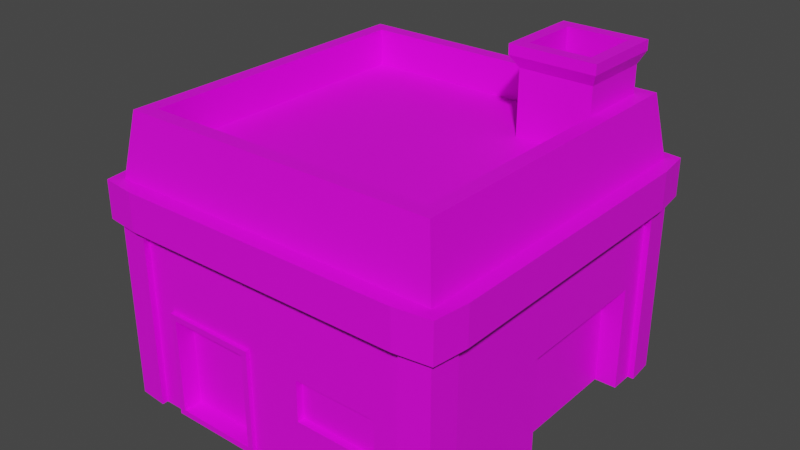 # Source: Building05.blend  (saved by Blender 3.6.11; exported with 4.5.12 LTS)
import bpy
from mathutils import Matrix  # noqa: F401  (used for matrix-valued properties, if any)

bpy.ops.wm.read_factory_settings(use_empty=True)
scene = bpy.context.scene
scene.name = 'Scene'

# ---- collections
col_collection = bpy.data.collections.new('Collection'); scene.collection.children.link(col_collection)

# ---- images (referenced by path relative to the original .blend; pixels are not part of the script)
import os
ASSET_DIR = os.environ.get("B2B_ASSET_DIR", "")  # directory of the original .blend (textures are referenced by path, not embedded)
HERE = os.path.dirname(os.path.abspath(__file__))  # packed textures are extracted next to this script under _unpacked/

def load_image(name, relpath, width, height, colorspace="sRGB"):
    """Load a texture the original file referenced (path relative to the .blend, or extracted next to this script)."""
    p = next((c for c in (os.path.join(HERE, relpath), os.path.join(ASSET_DIR, relpath)) if relpath and os.path.exists(c)), "")
    if p:
        img = bpy.data.images.load(p, check_existing=True)
        img.name = name
    else:  # same state as the original file: an image datablock whose file is absent (Cycles renders it pink)
        img = bpy.data.images.new(name, width, height)
        img.source = "FILE"
        img.filepath = "//" + (relpath or name)
    img.colorspace_settings.name = colorspace
    return img
img_new_color_atlas_psd = load_image('new_color_atlas.psd', 'new_color_atlas.psd', 1024, 1024, 'sRGB')

# ---- materials (node trees are filled in below, after node groups)
mat_material_002 = bpy.data.materials.new('Material.002')
mat_material_002.use_transparent_shadow = False
mat_material_003 = bpy.data.materials.new('Material.003')
mat_material_003.use_transparent_shadow = False

# ---- material node trees
mat_material_002.use_nodes = True; mat_material_002.node_tree.nodes.clear()
_N = mat_material_002.node_tree.nodes; _L = mat_material_002.node_tree.links
n0 = _N.new('ShaderNodeBsdfPrincipled'); n0.name = 'Principled BSDF'; n0.location = (10, 300)
n0.distribution = 'GGX'
n0.subsurface_method = 'RANDOM_WALK_SKIN'
n0.inputs[3].default_value = 1.45
n0.inputs[27].default_value = (0.0, 0.0, 0.0, 1.0)
n0.inputs[28].default_value = 1.0
n1 = _N.new('ShaderNodeOutputMaterial'); n1.name = 'Material Output'; n1.location = (300, 300)
n2 = _N.new('ShaderNodeTexImage'); n2.name = 'Image Texture'; n2.location = (-430, 250)
n2.image = img_new_color_atlas_psd
_L.new(n0.outputs[0], n1.inputs[0])
_L.new(n2.outputs[0], n0.inputs[0])
n1.is_active_output = True
mat_material_003.use_nodes = True; mat_material_003.node_tree.nodes.clear()
_N = mat_material_003.node_tree.nodes; _L = mat_material_003.node_tree.links
n0 = _N.new('ShaderNodeBsdfPrincipled'); n0.name = 'Principled BSDF'; n0.location = (10, 300)
n0.distribution = 'GGX'
n0.subsurface_method = 'RANDOM_WALK_SKIN'
n0.inputs[3].default_value = 1.45
n0.inputs[27].default_value = (0.0, 0.0, 0.0, 1.0)
n0.inputs[28].default_value = 1.0
n1 = _N.new('ShaderNodeOutputMaterial'); n1.name = 'Material Output'; n1.location = (300, 300)
n2 = _N.new('ShaderNodeTexImage'); n2.name = 'Image Texture'; n2.location = (-327, 245)
n2.image = img_new_color_atlas_psd
_L.new(n0.outputs[0], n1.inputs[0])
_L.new(n2.outputs[0], n0.inputs[0])
n1.is_active_output = True

# ---- world
world_world = bpy.data.worlds.new('World'); scene.world = world_world
world_world.use_nodes = True; world_world.node_tree.nodes.clear()
_N = world_world.node_tree.nodes; _L = world_world.node_tree.links
n0 = _N.new('ShaderNodeOutputWorld'); n0.name = 'World Output'; n0.location = (300, 300)
n1 = _N.new('ShaderNodeBackground'); n1.name = 'Background'; n1.location = (10, 300)
n1.inputs[0].default_value = (0.05088, 0.05088, 0.05088, 1.0)
_L.new(n1.outputs[0], n0.inputs[0])
n0.is_active_output = True
world_world.color = (0.05088, 0.05088, 0.05088)
world_world.use_sun_shadow = False
world_world.sun_shadow_jitter_overblur = 0.0

# ---- meshes
me_plane_003 = bpy.data.meshes.new('Plane.003')
me_plane_003.from_pydata([(-2.547, -2.547, 0.0), (2.547, -2.547, 0.0), (-2.547, 2.547, 0.0), (2.547, 2.547, 0.0), (-2.4, 2.4, 4.335), (-2.4, -2.4, 4.335), (2.4, -2.4, 4.335), (2.4, 2.4, 4.335), (-2.547, 2.547, 2.806), (2.547, -2.547, 2.806), (2.547, 2.547, 2.806), (-2.547, -2.547, 2.806), (-1.727, -2.547, 0.09194), (-1.091, -2.547, 0.09194), (-0.4557, -2.547, 0.09194), (0.3638, -2.547, 0.0), (1.091, -2.547, 0.0), (1.819, -2.547, 0.0), (1.819, 2.547, 0.0), (1.091, 2.547, 0.0), (0.3638, 2.547, 0.0), (-0.3638, 2.547, 0.0), (-1.091, 2.547, 0.0), (-1.819, 2.547, 0.0), (-1.714, -2.4, 4.335), (-1.029, -2.4, 4.335), (-0.3429, -2.4, 4.335), (0.3429, -2.4, 4.335), (1.029, -2.4, 4.335), (1.714, -2.4, 4.335), (1.714, 2.4, 4.335), (1.029, 2.4, 4.335), (0.3429, 2.4, 4.335), (-0.3429, 2.4, 4.335), (-1.029, 2.4, 4.335), (-1.714, 2.4, 4.335), (1.724, -2.547, 1.545), (1.091, -2.547, 1.545), (0.4591, -2.547, 1.545), (-0.4557, -2.547, 1.548), (-1.091, -2.547, 1.548), (-1.727, -2.547, 1.548), (-1.819, 2.547, 1.64), (-1.091, 2.547, 1.64), (-0.3638, 2.547, 1.64), (0.3638, 2.547, 1.64), (1.091, 2.547, 1.64), (1.819, 2.547, 1.64), (1.819, -2.547, 2.549), (1.091, -2.547, 2.549), (0.3638, -2.547, 2.549), (-0.3638, -2.547, 2.549), (-1.091, -2.547, 2.549), (-1.819, -2.547, 2.549), (-1.819, 2.547, 2.549), (-1.091, 2.547, 2.549), (-0.3638, 2.547, 2.549), (0.3638, 2.547, 2.549), (1.091, 2.547, 2.549), (1.819, 2.547, 2.549), (1.819, -2.547, 2.806), (1.091, -2.547, 2.806), (0.3638, -2.547, 2.806), (-0.3638, -2.547, 2.806), (-1.091, -2.547, 2.806), (-1.819, -2.547, 2.806), (-1.819, 2.547, 2.806), (-1.091, 2.547, 2.806), (-0.3638, 2.547, 2.806), (0.3638, 2.547, 2.806), (1.091, 2.547, 2.806), (1.819, 2.547, 2.806), (-2.547, 1.819, 0.0), (-2.547, 1.091, 0.0), (-2.547, 0.3638, 0.0), (-2.547, -0.3638, 0.0), (-2.547, -1.091, 0.0), (-2.547, -1.819, 0.0), (2.547, -1.819, 0.0), (2.547, -1.091, 0.0), (2.547, -0.3638, 0.0), (2.547, 1.819, 0.0), (-2.4, 1.714, 4.335), (-2.4, 1.029, 4.335), (-2.4, 0.3429, 4.335), (-2.4, -0.3429, 4.335), (-2.4, -1.029, 4.335), (-2.4, -1.714, 4.335), (2.4, -1.714, 4.335), (2.4, -1.029, 4.335), (2.4, -0.3429, 4.335), (2.4, 0.3429, 4.335), (2.4, 1.029, 4.335), (2.4, 1.714, 4.335), (-2.547, -1.819, 1.64), (-2.547, -1.091, 1.64), (-2.547, -0.3638, 1.64), (-2.547, 0.3638, 1.64), (-2.547, 1.091, 1.64), (-2.547, 1.819, 1.64), (2.547, 1.819, 1.64), (2.547, 1.091, 1.64), (2.547, 0.3638, 1.64), (2.547, -0.3638, 1.64), (2.547, -1.091, 1.64), (2.547, -1.819, 1.64), (-2.547, -1.819, 2.549), (-2.547, -1.091, 2.549), (-2.547, -0.3638, 2.549), (-2.547, 0.3638, 2.549), (-2.547, 1.091, 2.549), (-2.547, 1.819, 2.549), (2.547, 1.819, 2.549), (2.547, 1.091, 2.549), (2.547, 0.3638, 2.549), (2.547, -0.3638, 2.549), (2.547, -1.091, 2.549), (2.547, -1.819, 2.549), (-2.547, -1.819, 2.806), (-2.547, -1.091, 2.806), (-2.547, -0.3638, 2.806), (-2.547, 0.3638, 2.806), (-2.547, 1.091, 2.806), (-2.547, 1.819, 2.806), (2.547, 1.819, 2.806), (2.547, 1.091, 2.806), (2.547, 0.3638, 2.806), (2.547, -0.3638, 2.806), (2.547, -1.091, 2.806), (2.547, -1.819, 2.806), (2.081, 2.081, 5.067), (1.841, 2.081, 5.067), (1.172, 2.081, 5.067), (2.081, 1.841, 5.067), (2.081, 1.172, 5.067), (1.841, 1.172, 5.067), (1.172, 1.841, 5.067), (0.9836, 0.9836, 4.917), (1.841, 0.9836, 4.917), (2.269, 0.9836, 4.917), (0.9836, 1.841, 4.917), (2.269, 1.841, 4.917), (2.269, 2.269, 4.917), (0.9836, 2.269, 4.917), (2.183, 2.183, 4.738), (1.819, 2.183, 4.738), (1.091, 2.183, 4.738), (2.183, 1.819, 4.738), (2.183, 1.091, 4.738), (1.172, 1.172, 5.067), (1.819, 1.091, 4.738), (1.091, 1.819, 4.738), (1.091, 1.091, 4.738), (-2.183, 2.547, 0.0), (-2.057, 2.4, 4.335), (-2.183, -2.547, 1.64), (-2.183, -2.547, 2.549), (-2.183, -2.547, 2.806), (-2.183, -2.547, 0.0), (-2.057, -2.4, 4.335), (-2.183, 2.547, 1.64), (-2.183, 2.547, 2.549), (-2.183, 2.547, 2.806), (-2.183, -1.819, 4.335), (-2.183, -1.091, 4.335), (-2.183, -0.3638, 4.335), (-2.183, 0.3638, 4.335), (-2.183, 1.091, 4.335), (-2.183, 1.819, 4.335), (2.183, -2.547, 0.0), (2.057, -2.4, 4.335), (2.183, 2.547, 1.64), (2.183, 2.547, 2.549), (2.183, 2.547, 2.806), (2.183, 2.547, 0.0), (2.057, 2.4, 4.335), (2.183, -2.547, 1.64), (2.183, -2.547, 2.549), (2.183, -2.547, 2.806), (2.183, -1.819, 4.335), (2.183, -1.091, 4.335), (2.183, -0.3638, 4.335), (2.183, 0.3638, 4.335), (2.183, 1.091, 4.335), (2.183, 1.819, 4.335), (-2.547, -2.183, 0.0), (-2.4, -2.057, 4.335), (2.547, -2.183, 1.64), (2.547, -2.183, 2.549), (2.547, -2.183, 2.806), (2.547, -2.183, 0.0), (2.4, -2.057, 4.335), (-2.547, -2.183, 1.64), (-2.547, -2.183, 2.549), (-2.547, -2.183, 2.806), (-1.819, -2.183, 4.335), (-1.091, -2.183, 4.335), (-0.3638, -2.183, 4.335), (0.3638, -2.183, 4.335), (1.091, -2.183, 4.335), (1.819, -2.183, 4.335), (-2.183, -2.183, 4.335), (2.183, -2.183, 4.335), (2.547, 2.183, 0.0), (2.4, 2.057, 4.335), (-2.547, 2.183, 1.64), (-2.547, 2.183, 2.549), (-2.547, 2.183, 2.806), (-1.819, 2.183, 4.335), (-1.091, 2.183, 4.335), (-0.3638, 2.183, 4.335), (0.3638, 2.183, 4.335), (1.091, 2.183, 4.335), (1.819, 2.183, 4.335), (-2.547, 2.183, 0.0), (-2.4, 2.057, 4.335), (2.547, 2.183, 1.64), (2.547, 2.183, 2.549), (2.547, 2.183, 2.806), (-2.183, 2.183, 4.335), (2.183, 2.183, 4.335), (-1.819, -2.547, 0.0), (-0.3638, -2.547, 0.0), (-0.3638, -2.547, 1.64), (-1.091, -2.547, 1.64), (-1.819, -2.547, 1.64), (-1.091, -2.322, 0.09194), (-1.091, -2.322, 1.548), (-1.727, -2.322, 0.09194), (-0.4557, -2.322, 0.09194), (-0.4557, -2.322, 1.548), (-1.727, -2.322, 1.548), (-1.819, -2.607, 0.0), (-1.091, -2.607, 0.0), (-0.3638, -2.607, 0.0), (-0.3638, -2.607, 1.64), (-1.091, -2.607, 1.64), (-1.819, -2.607, 1.64), (-1.727, -2.607, 0.09194), (-1.091, -2.607, 0.09194), (-0.4557, -2.607, 0.09194), (-0.4557, -2.607, 1.548), (-1.091, -2.607, 1.548), (-1.727, -2.607, 1.548), (1.819, 2.547, 0.8201), (1.091, 2.547, 0.8201), (0.3638, 2.547, 0.8201), (-0.3638, 2.547, 0.8201), (-1.091, 2.547, 0.8201), (-1.819, 2.547, 0.8201), (-1.819, -2.547, 0.8201), (-0.3638, -2.547, 0.8201), (0.4591, -2.547, 0.9154), (1.091, -2.547, 0.8201), (1.724, -2.547, 0.9154), (2.547, -1.819, 0.8201), (2.547, -1.091, 0.8201), (2.547, -0.3638, 0.8201), (-2.612, -2.612, 0.0101), (-2.646, -2.169, 0.0101), (2.547, 1.819, 0.8201), (-2.547, 1.819, 0.8201), (-2.547, 1.091, 0.8201), (-2.547, 0.3638, 0.8201), (-2.547, -0.3638, 0.8201), (-2.547, -1.091, 0.8201), (-2.547, -1.819, 0.8201), (-2.183, -2.547, 0.8201), (-2.183, 2.547, 0.8201), (2.183, 2.547, 0.8201), (2.183, -2.547, 0.8201), (2.547, -2.183, 0.8201), (-2.547, -2.183, 0.8201), (-2.547, 2.183, 0.8201), (2.547, 2.183, 0.8201), (-1.727, -2.547, 0.8201), (-0.4557, -2.547, 0.8201), (-1.091, -2.322, 0.8201), (-1.727, -2.322, 0.8201), (-0.4557, -2.322, 0.8201), (-1.819, -2.607, 0.8201), (-0.3638, -2.607, 0.8201), (-1.727, -2.607, 0.8201), (-0.4557, -2.607, 0.8201), (1.819, -2.547, 1.64), (1.091, -2.547, 1.64), (0.3638, -2.547, 1.64), (0.3638, -2.547, 0.8201), (1.819, -2.547, 0.8201), (1.091, -2.547, 0.9154), (1.091, -2.243, 0.9154), (1.091, -2.243, 1.545), (1.724, -2.243, 1.545), (0.4591, -2.243, 1.545), (0.4591, -2.243, 0.9154), (1.724, -2.243, 0.9154), (2.211, -0.3638, 0.0), (2.211, 0.3638, 0.0), (2.211, 1.091, 0.0), (2.211, 1.819, 0.0), (2.211, 1.819, 1.64), (2.211, 1.091, 1.64), (2.211, 0.3638, 1.64), (2.211, -0.3638, 1.64), (2.211, -0.3638, 0.8201), (2.211, 0.3638, 0.8201), (2.211, 1.091, 0.8201), (2.211, 1.819, 0.8201), (-2.547, 2.547, 3.381), (2.547, -2.547, 3.381), (2.547, 2.547, 3.381), (-2.547, -2.547, 3.381), (-1.819, -2.547, 3.381), (-1.091, -2.547, 3.381), (-0.3638, -2.547, 3.381), (0.3638, -2.547, 3.381), (1.091, -2.547, 3.381), (1.819, -2.547, 3.381), (1.819, 2.547, 3.381), (1.091, 2.547, 3.381), (0.3638, 2.547, 3.381), (-0.3638, 2.547, 3.381), (-1.091, 2.547, 3.381), (-1.819, 2.547, 3.381), (-2.547, 1.819, 3.381), (-2.547, 1.091, 3.381), (-2.547, 0.3638, 3.381), (-2.547, -0.3638, 3.381), (-2.547, -1.091, 3.381), (-2.547, -1.819, 3.381), (2.547, -1.819, 3.381), (2.547, -1.091, 3.381), (2.547, -0.3638, 3.381), (2.547, 0.3638, 3.381), (2.547, 1.091, 3.381), (2.547, 1.819, 3.381), (-2.183, -2.547, 3.381), (-2.183, 2.547, 3.381), (2.183, 2.547, 3.381), (2.183, -2.547, 3.381), (2.547, -2.183, 3.381), (-2.547, -2.183, 3.381), (-2.547, 2.183, 3.381), (2.547, 2.183, 3.381), (-2.285, -1.819, 1.64), (-2.285, -1.091, 1.64), (-2.285, -0.3638, 1.64), (-2.285, 0.3638, 1.64), (-2.285, 1.091, 1.64), (-2.285, 1.819, 1.64), (-2.285, 1.819, 0.8201), (-2.285, 1.091, 0.8201), (-2.285, 0.3638, 0.8201), (-2.285, -0.3638, 0.8201), (-2.285, -1.091, 0.8201), (-2.285, -1.819, 0.8201), (-1.091, 2.028, 1.64), (-0.3638, 2.028, 1.64), (0.3638, 2.028, 1.64), (1.091, 2.028, 1.64), (1.091, 2.028, 0.8201), (0.3638, 2.028, 0.8201), (-0.3638, 2.028, 0.8201), (-1.091, 2.028, 0.8201), (2.71, 2.71, 3.381), (2.71, 2.71, 2.806), (-2.71, -2.71, 3.381), (-2.71, -2.71, 2.806), (-2.778, 2.183, 2.806), (-2.71, 2.71, 2.806), (2.778, -2.183, 2.806), (2.71, -2.71, 2.806), (-2.183, -2.778, 2.806), (2.183, 2.778, 2.806), (2.183, -2.778, 2.806), (1.819, -2.778, 2.806), (1.091, -2.778, 2.806), (0.3638, -2.778, 2.806), (-0.3638, -2.778, 2.806), (-1.091, -2.778, 2.806), (-1.819, -2.778, 2.806), (-2.183, 2.778, 2.806), (-1.819, 2.778, 2.806), (-1.091, 2.778, 2.806), (-0.3638, 2.778, 2.806), (0.3638, 2.778, 2.806), (1.091, 2.778, 2.806), (1.819, 2.778, 2.806), (-2.778, -2.183, 2.806), (-2.778, -1.819, 2.806), (-2.778, -1.091, 2.806), (-2.778, -0.3638, 2.806), (-2.778, 0.3638, 2.806), (-2.778, 1.091, 2.806), (-2.778, 1.819, 2.806), (2.778, 2.183, 2.806), (2.778, 1.819, 2.806), (2.778, 1.091, 2.806), (2.778, 0.3638, 2.806), (2.778, -0.3638, 2.806), (2.778, -1.091, 2.806), (2.778, -1.819, 2.806), (-2.71, 2.71, 3.381), (2.71, -2.71, 3.381), (-1.819, -2.778, 3.381), (-1.091, -2.778, 3.381), (-0.3638, -2.778, 3.381), (0.3638, -2.778, 3.381), (1.091, -2.778, 3.381), (1.819, -2.778, 3.381), (1.819, 2.778, 3.381), (1.091, 2.778, 3.381), (0.3638, 2.778, 3.381), (-0.3638, 2.778, 3.381), (-1.091, 2.778, 3.381), (-1.819, 2.778, 3.381), (-2.778, 1.819, 3.381), (-2.778, 1.091, 3.381), (-2.778, 0.3638, 3.381), (-2.778, -0.3638, 3.381), (-2.778, -1.091, 3.381), (-2.778, -1.819, 3.381), (2.778, -1.819, 3.381), (2.778, -1.091, 3.381), (2.778, -0.3638, 3.381), (2.778, 0.3638, 3.381), (2.778, 1.091, 3.381), (2.778, 1.819, 3.381), (-2.183, -2.778, 3.381), (-2.183, 2.778, 3.381), (2.183, 2.778, 3.381), (2.183, -2.778, 3.381), (2.778, -2.183, 3.381), (-2.778, -2.183, 3.381), (-2.778, 2.183, 3.381), (2.778, 2.183, 3.381), (2.169, -2.646, 0.0101), (2.612, -2.612, 0.0101), (2.646, 2.169, 0.0101), (2.612, 2.612, 0.0101), (-2.169, 2.646, 0.0101), (-2.612, 2.612, 0.0101), (2.612, 2.612, 0.8249), (-2.612, -2.612, 0.8249), (-2.612, 2.612, 0.8249), (-2.612, 2.612, 1.64), (2.612, 2.612, 2.543), (2.612, 2.612, 1.64), (2.612, -2.612, 0.8249), (2.612, -2.612, 1.64), (-2.612, -2.612, 2.543), (-2.612, -2.612, 1.64), (-2.646, 2.169, 1.64), (2.646, -2.169, 1.64), (-2.169, -2.646, 1.64), (2.169, 2.646, 1.64), (-2.612, 2.612, 2.543), (2.612, -2.612, 2.543), (2.612, 2.612, 2.798), (-2.612, -2.612, 2.798), (-2.646, 2.169, 2.543), (2.646, -2.169, 2.543), (-2.169, -2.646, 2.543), (2.169, 2.646, 2.543), (-2.612, 2.612, 2.798), (2.612, -2.612, 2.798), (-2.646, 2.169, 2.798), (2.646, -2.169, 2.798), (-2.169, -2.646, 2.798), (2.169, 2.646, 2.798), (-2.169, -2.646, 0.0101), (-2.169, 2.646, 1.64), (-2.169, 2.646, 2.543), (-2.169, 2.646, 2.798), (-2.169, -2.646, 0.8249), (-2.169, 2.646, 0.8249), (2.169, 2.646, 0.0101), (2.169, -2.646, 1.64), (2.169, -2.646, 2.543), (2.169, -2.646, 2.798), (2.169, 2.646, 0.8249), (2.169, -2.646, 0.8249), (2.646, -2.169, 0.0101), (-2.646, -2.169, 1.64), (-2.646, -2.169, 2.543), (-2.646, -2.169, 2.798), (2.646, -2.169, 0.8249), (-2.646, -2.169, 0.8249), (-2.646, 2.169, 0.0101), (2.646, 2.169, 1.64), (2.646, 2.169, 2.543), (2.646, 2.169, 2.798), (-2.646, 2.169, 0.8249), (2.646, 2.169, 0.8249), (-1.819, -2.183, 3.785), (-1.819, -1.819, 3.785), (-1.566, -1.296, 3.785), (-1.566, -1.074, 3.785), (-1.819, 0.3638, 3.785), (-1.819, 1.091, 3.785), (-1.819, 1.819, 3.785), (-1.091, -2.183, 3.785), (-1.091, -1.819, 3.785), (-1.344, -1.296, 3.785), (-1.344, -1.074, 3.785), (-1.091, 0.3638, 3.785), (-1.091, 1.819, 3.785), (-0.3638, -2.183, 3.785), (-0.3638, -1.819, 3.785), (-0.3638, -1.091, 3.785), (-0.3638, -0.3638, 3.785), (-0.3638, 0.3638, 3.785), (-0.3638, 1.091, 3.785), (-0.3638, 1.819, 3.785), (0.3638, -2.183, 3.785), (0.3638, -1.819, 3.785), (0.3638, -1.091, 3.785), (0.3638, -0.3638, 3.785), (0.3638, 0.3638, 3.785), (0.3638, 1.091, 3.785), (0.3638, 1.819, 3.785), (1.091, -2.183, 3.785), (1.091, -1.819, 3.785), (1.328, -1.312, 3.785), (1.328, -1.058, 3.785), (1.091, 0.3638, 3.785), (1.091, 1.091, 3.785), (1.091, 1.819, 3.785), (1.819, -2.183, 3.785), (1.819, -1.819, 3.785), (1.582, -1.312, 3.785), (1.582, -1.058, 3.785), (1.819, 0.3638, 3.785), (1.819, 1.091, 3.785), (1.841, 2.269, 4.917), (2.183, -1.819, 3.785), (2.183, -1.091, 3.785), (2.183, -0.3638, 3.785), (2.183, 0.3638, 3.785), (2.183, 1.091, 3.785), (2.183, 1.819, 3.785), (-2.183, -1.819, 3.785), (-2.183, -1.091, 3.785), (-2.183, -0.3638, 3.785), (-2.183, 0.3638, 3.785), (-2.183, 1.091, 3.785), (-2.183, 1.819, 3.785), (-2.183, -2.183, 3.785), (2.183, -2.183, 3.785), (-1.819, 2.183, 3.785), (-1.091, 2.183, 3.785), (-0.3638, 2.183, 3.785), (0.3638, 2.183, 3.785), (1.091, 2.183, 3.785), (1.819, 2.183, 3.785), (-2.183, 2.183, 3.785), (2.183, 2.183, 3.785), (1.841, 2.269, 5.067), (0.9836, 2.269, 5.067), (2.269, 2.269, 5.067), (2.269, 1.841, 5.067), (0.9836, 1.841, 5.067), (2.269, 0.9836, 5.067), (1.841, 0.9836, 5.067), (0.9836, 0.9836, 5.067), (1.841, 1.841, 3.953), (1.841, 2.081, 3.953), (2.081, 1.841, 3.953), (1.172, 1.841, 3.953), (1.841, 1.172, 3.953), (1.172, 2.081, 3.953), (2.081, 2.081, 3.953), (2.081, 1.172, 3.953), (1.172, 1.172, 3.953)], [], [(220, 204, 7, 175), (337, 308, 4, 154), (339, 309, 6, 170), (343, 310, 7, 204), (341, 311, 5, 186), (270, 169, 436, 481), (160, 268, 475, 471), (189, 9, 465, 467), (187, 188, 461, 453), (174, 269, 480, 476), (161, 160, 471, 472), (172, 173, 469, 463), (207, 8, 464, 466), (271, 187, 453, 486), (216, 274, 493, 489), (268, 153, 440, 475), (172, 59, 71, 173), (59, 58, 70, 71), (58, 57, 69, 70), (57, 56, 68, 69), (56, 55, 67, 68), (55, 54, 66, 67), (171, 47, 59, 172), (47, 46, 58, 59), (46, 45, 57, 58), (45, 44, 56, 57), (44, 43, 55, 56), (43, 42, 54, 55), (155, 225, 53, 156), (225, 224, 52, 53), (224, 223, 51, 52), (223, 286, 50, 51), (286, 285, 49, 50), (285, 284, 48, 49), (269, 244, 47, 171), (244, 245, 46, 47), (246, 45, 358, 361), (246, 247, 44, 45), (248, 43, 356, 363), (248, 249, 42, 43), (267, 250, 225, 155), (40, 41, 231, 227), (276, 39, 230, 279), (251, 287, 286, 223), (38, 252, 294, 293), (289, 254, 295, 290), (336, 312, 24, 159), (312, 313, 25, 24), (313, 314, 26, 25), (314, 315, 27, 26), (315, 316, 28, 27), (316, 317, 29, 28), (338, 318, 30, 175), (318, 319, 31, 30), (319, 320, 32, 31), (320, 321, 33, 32), (321, 322, 34, 33), (322, 323, 35, 34), (219, 208, 35, 154), (208, 209, 34, 35), (209, 210, 33, 34), (210, 211, 32, 33), (211, 212, 31, 32), (212, 213, 30, 31), (141, 142, 559, 560), (134, 133, 567, 572), (149, 135, 569, 573), (130, 131, 566, 571), (132, 136, 568, 570), (145, 146, 143, 534), (151, 152, 137, 140), (147, 144, 142, 141), (146, 151, 140, 143), (139, 141, 560, 562), (534, 143, 558, 557), (142, 534, 557, 559), (143, 140, 561, 558), (540, 556, 144, 147), (539, 540, 147, 148), (526, 533, 150, 152), (527, 526, 152, 151), (144, 145, 534, 142), (148, 147, 141, 139), (152, 150, 138, 137), (179, 180, 536, 535), (210, 209, 550, 551), (168, 167, 545, 546), (199, 200, 528, 521), (180, 181, 537, 536), (211, 210, 551, 552), (198, 199, 521, 514), (181, 182, 538, 537), (200, 202, 548, 528), (212, 211, 552, 553), (197, 198, 514, 507), (220, 213, 554, 556), (182, 183, 539, 538), (213, 212, 553, 554), (196, 197, 507, 501), (188, 117, 129, 189), (117, 116, 128, 129), (116, 115, 127, 128), (115, 114, 126, 127), (114, 113, 125, 126), (113, 112, 124, 125), (206, 111, 123, 207), (111, 110, 122, 123), (110, 109, 121, 122), (109, 108, 120, 121), (108, 107, 119, 120), (107, 106, 118, 119), (187, 105, 117, 188), (105, 104, 116, 117), (104, 103, 115, 116), (103, 102, 114, 115), (102, 101, 113, 114), (101, 100, 112, 113), (205, 99, 111, 206), (99, 98, 110, 111), (98, 97, 109, 110), (97, 96, 108, 109), (96, 95, 107, 108), (95, 94, 106, 107), (271, 255, 105, 187), (255, 256, 104, 105), (256, 257, 103, 104), (103, 257, 304, 303), (260, 100, 300, 307), (273, 261, 99, 205), (266, 94, 344, 355), (262, 263, 97, 98), (265, 266, 355, 354), (264, 265, 95, 96), (262, 98, 348, 351), (342, 324, 82, 215), (324, 325, 83, 82), (325, 326, 84, 83), (326, 327, 85, 84), (327, 328, 86, 85), (328, 329, 87, 86), (340, 330, 88, 191), (330, 331, 89, 88), (331, 332, 90, 89), (332, 333, 91, 90), (333, 334, 92, 91), (334, 335, 93, 92), (202, 191, 88, 179), (179, 88, 89, 180), (180, 89, 90, 181), (181, 90, 91, 182), (182, 91, 92, 183), (183, 92, 93, 184), (83, 167, 168, 82), (84, 166, 167, 83), (85, 165, 166, 84), (86, 164, 165, 85), (87, 163, 164, 86), (186, 201, 163, 87), (215, 219, 154, 4), (311, 336, 159, 5), (162, 161, 472, 473), (171, 172, 463, 455), (9, 178, 479, 465), (54, 161, 162, 66), (42, 160, 161, 54), (249, 268, 160, 42), (323, 337, 154, 35), (183, 184, 540, 539), (195, 196, 501, 494), (201, 195, 494, 547), (184, 220, 556, 540), (219, 168, 546, 555), (163, 201, 547, 541), (310, 338, 175, 7), (217, 216, 489, 490), (158, 267, 474, 470), (156, 157, 468, 462), (284, 176, 177, 48), (288, 270, 176, 284), (317, 339, 170, 29), (213, 220, 175, 30), (29, 170, 202, 200), (5, 159, 201, 186), (170, 6, 191, 202), (309, 340, 191, 6), (206, 207, 466, 460), (269, 171, 455, 480), (153, 2, 441, 440), (159, 24, 195, 201), (24, 25, 196, 195), (25, 26, 197, 196), (26, 27, 198, 197), (27, 28, 199, 198), (28, 29, 200, 199), (106, 193, 194, 118), (94, 192, 193, 106), (266, 272, 192, 94), (329, 341, 186, 87), (164, 163, 541, 542), (82, 168, 219, 215), (308, 342, 215, 4), (218, 217, 490, 491), (155, 156, 462, 454), (205, 206, 460, 452), (165, 164, 542, 543), (208, 219, 555, 549), (166, 165, 543, 544), (202, 179, 535, 548), (209, 208, 549, 550), (167, 166, 544, 545), (112, 217, 218, 124), (100, 216, 217, 112), (260, 274, 216, 100), (335, 343, 204, 93), (184, 93, 204, 220), (276, 14, 240, 283), (14, 13, 239, 240), (275, 41, 243, 282), (224, 225, 237, 236), (250, 221, 232, 280), (278, 277, 227, 231), (277, 279, 230, 227), (13, 14, 229, 226), (275, 12, 228, 278), (39, 40, 227, 230), (12, 13, 226, 228), (239, 238, 232, 233), (240, 239, 233, 234), (242, 241, 235, 236), (243, 242, 236, 237), (282, 243, 237, 280), (283, 240, 234, 281), (40, 39, 241, 242), (251, 223, 235, 281), (223, 224, 236, 235), (41, 40, 242, 243), (13, 12, 238, 239), (222, 251, 281, 234), (241, 283, 281, 235), (238, 282, 280, 232), (41, 275, 278, 231), (226, 229, 279, 277), (228, 226, 277, 278), (225, 250, 280, 237), (12, 275, 282, 238), (39, 276, 283, 241), (81, 203, 274, 260), (203, 3, 439, 438), (77, 185, 272, 266), (267, 155, 454, 474), (17, 169, 270, 288), (273, 205, 452, 492), (23, 153, 268, 249), (169, 1, 437, 436), (76, 77, 266, 265), (75, 76, 265, 264), (74, 75, 264, 263), (73, 74, 263, 262), (72, 73, 262, 261), (214, 72, 261, 273), (101, 102, 302, 301), (257, 80, 296, 304), (79, 80, 257, 256), (78, 79, 256, 255), (190, 78, 255, 271), (16, 17, 288, 253), (15, 16, 253, 287), (222, 15, 287, 251), (14, 276, 279, 229), (158, 221, 250, 267), (22, 23, 249, 248), (21, 22, 248, 247), (20, 21, 247, 246), (19, 20, 246, 245), (18, 19, 245, 244), (174, 18, 244, 269), (11, 194, 485, 459), (8, 162, 473, 464), (185, 0, 258, 259), (3, 174, 476, 439), (37, 36, 284, 285), (38, 37, 285, 286), (252, 38, 286, 287), (36, 254, 288, 284), (254, 289, 253, 288), (289, 252, 287, 253), (294, 290, 291, 293), (290, 295, 292, 291), (36, 37, 291, 292), (252, 289, 290, 294), (254, 36, 292, 295), (37, 38, 293, 291), (304, 305, 302, 303), (305, 306, 301, 302), (306, 307, 300, 301), (298, 299, 307, 306), (297, 298, 306, 305), (296, 297, 305, 304), (102, 103, 303, 302), (81, 260, 307, 299), (100, 101, 301, 300), (493, 442, 447, 489), (178, 60, 48, 177), (65, 157, 156, 53), (64, 65, 53, 52), (63, 64, 52, 51), (62, 63, 51, 50), (61, 62, 50, 49), (325, 324, 416, 417), (71, 70, 386, 387), (326, 325, 417, 418), (70, 69, 385, 386), (327, 326, 418, 419), (69, 68, 384, 385), (328, 327, 419, 420), (189, 129, 401, 370), (207, 123, 394, 368), (68, 67, 383, 384), (329, 328, 420, 421), (330, 340, 432, 422), (67, 66, 382, 383), (331, 330, 422, 423), (66, 162, 381, 382), (332, 331, 423, 424), (65, 64, 379, 380), (162, 8, 369, 381), (333, 332, 424, 425), (64, 63, 378, 379), (10, 173, 373, 365), (334, 333, 425, 426), (63, 62, 377, 378), (308, 337, 429, 402), (11, 157, 372, 367), (335, 334, 426, 427), (62, 61, 376, 377), (309, 339, 431, 403), (9, 189, 370, 371), (336, 311, 366, 428), (61, 60, 375, 376), (310, 343, 435, 364), (8, 207, 368, 369), (337, 323, 415, 429), (129, 128, 400, 401), (60, 178, 374, 375), (350, 351, 348, 349), (352, 353, 346, 347), (354, 355, 344, 345), (261, 262, 351, 350), (94, 95, 345, 344), (97, 263, 352, 347), (98, 99, 349, 348), (264, 96, 346, 353), (263, 264, 353, 352), (99, 261, 350, 349), (96, 97, 347, 346), (95, 265, 354, 345), (360, 361, 358, 359), (362, 363, 356, 357), (245, 246, 361, 360), (45, 46, 359, 358), (247, 248, 363, 362), (44, 247, 362, 357), (43, 44, 357, 356), (46, 245, 360, 359), (396, 395, 435, 427), (369, 368, 434, 402), (389, 388, 433, 421), (371, 370, 432, 403), (375, 374, 431, 409), (365, 373, 430, 364), (382, 381, 429, 415), (367, 372, 428, 366), (397, 396, 427, 426), (398, 397, 426, 425), (399, 398, 425, 424), (400, 399, 424, 423), (401, 400, 423, 422), (370, 401, 422, 432), (390, 389, 421, 420), (391, 390, 420, 419), (392, 391, 419, 418), (393, 392, 418, 417), (394, 393, 417, 416), (368, 394, 416, 434), (383, 382, 415, 414), (384, 383, 414, 413), (385, 384, 413, 412), (386, 385, 412, 411), (387, 386, 411, 410), (373, 387, 410, 430), (376, 375, 409, 408), (377, 376, 408, 407), (378, 377, 407, 406), (379, 378, 406, 405), (380, 379, 405, 404), (372, 380, 404, 428), (388, 367, 366, 433), (395, 365, 364, 435), (374, 371, 403, 431), (381, 369, 402, 429), (324, 342, 434, 416), (323, 322, 414, 415), (322, 321, 413, 414), (118, 194, 388, 389), (321, 320, 412, 413), (119, 118, 389, 390), (320, 319, 411, 412), (120, 119, 390, 391), (173, 71, 387, 373), (319, 318, 410, 411), (121, 120, 391, 392), (318, 338, 430, 410), (122, 121, 392, 393), (218, 10, 365, 395), (194, 11, 367, 388), (317, 316, 408, 409), (123, 122, 393, 394), (343, 335, 427, 435), (316, 315, 407, 408), (124, 218, 395, 396), (342, 308, 402, 434), (315, 314, 406, 407), (125, 124, 396, 397), (341, 329, 421, 433), (178, 9, 371, 374), (314, 313, 405, 406), (126, 125, 397, 398), (340, 309, 403, 432), (313, 312, 404, 405), (339, 317, 409, 431), (127, 126, 398, 399), (312, 336, 428, 404), (128, 127, 399, 400), (338, 310, 364, 430), (157, 65, 380, 372), (311, 341, 433, 366), (481, 448, 449, 477), (487, 443, 451, 483), (60, 61, 49, 48), (10, 218, 491, 458), (475, 444, 445, 471), (483, 451, 450, 484), (489, 447, 446, 490), (477, 449, 457, 478), (471, 445, 456, 472), (484, 450, 459, 485), (490, 446, 458, 491), (472, 456, 464, 473), (443, 474, 454, 451), (451, 454, 462, 450), (450, 462, 468, 459), (442, 480, 455, 447), (447, 455, 463, 446), (446, 463, 469, 458), (448, 486, 453, 449), (449, 453, 461, 457), (457, 461, 467, 465), (444, 492, 452, 445), (445, 452, 460, 456), (456, 460, 466, 464), (441, 488, 492, 444), (437, 482, 486, 448), (439, 476, 480, 442), (258, 470, 474, 443), (440, 441, 444, 475), (436, 437, 448, 481), (438, 439, 442, 493), (259, 258, 443, 487), (465, 479, 478, 457), (194, 193, 484, 485), (188, 189, 467, 461), (177, 176, 477, 478), (157, 11, 459, 468), (190, 271, 486, 482), (193, 192, 483, 484), (2, 214, 488, 441), (176, 270, 481, 477), (173, 10, 458, 469), (272, 185, 259, 487), (192, 272, 487, 483), (214, 273, 492, 488), (0, 158, 470, 258), (1, 190, 482, 437), (178, 177, 478, 479), (274, 203, 438, 493), (521, 528, 529, 522), (522, 529, 530, 523), (524, 531, 532, 525), (525, 532, 533, 526), (554, 553, 146, 145), (514, 521, 522, 515), (515, 522, 523, 516), (516, 523, 524, 517), (517, 524, 525, 518), (518, 525, 526, 519), (519, 526, 527, 520), (507, 514, 515, 508), (508, 515, 516, 509), (509, 516, 517, 510), (510, 517, 518, 511), (511, 518, 519, 512), (512, 519, 520, 513), (501, 507, 508, 502), (502, 508, 509, 503), (503, 509, 510, 504), (504, 510, 511, 505), (494, 501, 502, 495), (495, 502, 503, 496), (497, 504, 505, 498), (547, 494, 495, 541), (541, 495, 496, 542), (542, 496, 497, 543), (543, 497, 498, 544), (544, 498, 499, 545), (545, 499, 500, 546), (553, 527, 151, 146), (532, 538, 539, 533), (531, 537, 538, 532), (530, 536, 537, 531), (529, 535, 536, 530), (528, 548, 535, 529), (556, 554, 145, 144), (520, 527, 553, 552), (513, 520, 552, 551), (506, 513, 551, 550), (500, 506, 550, 549), (546, 500, 549, 555), (138, 139, 562, 563), (137, 138, 563, 564), (140, 137, 564, 561), (132, 131, 557, 558), (131, 130, 559, 557), (130, 133, 560, 559), (136, 132, 558, 561), (133, 134, 562, 560), (134, 135, 563, 562), (135, 149, 564, 563), (149, 136, 561, 564), (568, 565, 566, 570), (565, 567, 571, 566), (569, 572, 567, 565), (573, 569, 565, 568), (133, 130, 571, 567), (131, 132, 570, 566), (136, 149, 573, 568), (135, 134, 572, 569), (150, 533, 539, 148), (138, 150, 148, 139), (497, 496, 503, 504), (524, 523, 530, 531), (505, 511, 513, 506), (498, 505, 506, 500)])
_uv = me_plane_003.uv_layers.new(name='UVMap')
_uv.uv.foreach_set('vector', [0.473, 0.3386, 0.4743, 0.3386, 0.4743, 0.3398, 0.473, 0.3398, 0.4584, 0.3398, 0.4572, 0.3398, 0.4572, 0.3398, 0.4584, 0.3398, 0.473, 0.3228, 0.4743, 0.3228, 0.4743, 0.3228, 0.473, 0.3228, 0.4743, 0.3386, 0.4743, 0.3398, 0.4743, 0.3398, 0.4743, 0.3386, 0.4572, 0.324, 0.4572, 0.3228, 0.4572, 0.3228, 0.4572, 0.324, 0.4381, 0.3006, 0.4381, 0.3006, 0.4381, 0.3006, 0.4381, 0.3006, 0.4235, 0.3176, 0.4235, 0.3176, 0.4235, 0.3176, 0.4235, 0.3176, 0.4299, 0.5531, 0.4299, 0.5519, 0.4299, 0.5519, 0.4299, 0.5531, 0.4393, 0.3018, 0.4393, 0.3018, 0.4393, 0.3018, 0.4393, 0.3018, 0.4381, 0.3176, 0.4381, 0.3176, 0.4381, 0.3176, 0.4381, 0.3176, 0.4235, 0.3176, 0.4235, 0.3176, 0.4235, 0.3176, 0.4235, 0.3176, 0.4381, 0.3176, 0.4381, 0.3176, 0.4381, 0.3176, 0.4381, 0.3176, 0.4129, 0.5677, 0.4129, 0.5689, 0.4129, 0.5689, 0.4129, 0.5677, 0.4393, 0.3018, 0.4393, 0.3018, 0.4393, 0.3018, 0.4393, 0.3018, 0.4393, 0.3164, 0.4393, 0.3164, 0.4393, 0.3164, 0.4393, 0.3164, 0.4235, 0.3176, 0.4235, 0.3176, 0.4235, 0.3176, 0.4235, 0.3176, 0.4287, 0.5689, 0.4275, 0.5689, 0.4275, 0.5689, 0.4287, 0.5689, 0.4275, 0.5689, 0.425, 0.5689, 0.425, 0.5689, 0.4275, 0.5689, 0.425, 0.5689, 0.4226, 0.5689, 0.4226, 0.5689, 0.425, 0.5689, 0.4226, 0.5689, 0.4202, 0.5689, 0.4202, 0.5689, 0.4226, 0.5689, 0.4202, 0.5689, 0.4178, 0.5689, 0.4178, 0.5689, 0.4202, 0.5689, 0.4178, 0.5689, 0.4153, 0.5689, 0.4153, 0.5689, 0.4178, 0.5689, 0.4287, 0.5689, 0.4275, 0.5689, 0.4275, 0.5689, 0.4287, 0.5689, 0.4275, 0.5689, 0.425, 0.5689, 0.425, 0.5689, 0.4275, 0.5689, 0.425, 0.5689, 0.4226, 0.5689, 0.4226, 0.5689, 0.425, 0.5689, 0.4226, 0.5689, 0.4202, 0.5689, 0.4202, 0.5689, 0.4226, 0.5689, 0.4202, 0.5689, 0.4178, 0.5689, 0.4178, 0.5689, 0.4202, 0.5689, 0.4178, 0.5689, 0.4153, 0.5689, 0.4153, 0.5689, 0.4178, 0.5689, 0.4141, 0.5519, 0.4153, 0.5519, 0.4153, 0.5519, 0.4141, 0.5519, 0.4153, 0.5519, 0.4178, 0.5519, 0.4178, 0.5519, 0.4153, 0.5519, 0.4178, 0.5519, 0.4202, 0.5519, 0.4202, 0.5519, 0.4178, 0.5519, 0.4202, 0.5519, 0.4226, 0.5519, 0.4226, 0.5519, 0.4202, 0.5519, 0.4226, 0.5519, 0.425, 0.5519, 0.425, 0.5519, 0.4226, 0.5519, 0.425, 0.5519, 0.4275, 0.5519, 0.4275, 0.5519, 0.425, 0.5519, 0.4287, 0.5689, 0.4275, 0.5689, 0.4275, 0.5689, 0.4287, 0.5689, 0.4275, 0.5689, 0.425, 0.5689, 0.425, 0.5689, 0.4275, 0.5689, 0.4403, 0.453, 0.4403, 0.453, 0.4403, 0.453, 0.4403, 0.453, 0.4226, 0.5689, 0.4202, 0.5689, 0.4202, 0.5689, 0.4226, 0.5689, 0.4354, 0.453, 0.4354, 0.453, 0.4354, 0.453, 0.4354, 0.453, 0.4178, 0.5689, 0.4153, 0.5689, 0.4153, 0.5689, 0.4178, 0.5689, 0.4141, 0.5519, 0.4153, 0.5519, 0.4153, 0.5519, 0.4141, 0.5519, 0.4354, 0.436, 0.4333, 0.436, 0.4333, 0.436, 0.4354, 0.436, 0.4375, 0.436, 0.4375, 0.436, 0.4375, 0.436, 0.4375, 0.436, 0.4202, 0.5519, 0.4226, 0.5519, 0.4226, 0.5519, 0.4202, 0.5519, 0.4406, 0.436, 0.4406, 0.436, 0.4406, 0.436, 0.4406, 0.436, 0.4427, 0.436, 0.4448, 0.436, 0.4448, 0.436, 0.4427, 0.436, 0.4584, 0.3228, 0.4597, 0.3228, 0.4597, 0.3228, 0.4584, 0.3228, 0.4597, 0.3228, 0.4621, 0.3228, 0.4621, 0.3228, 0.4597, 0.3228, 0.4621, 0.3228, 0.4645, 0.3228, 0.4645, 0.3228, 0.4621, 0.3228, 0.4645, 0.3228, 0.467, 0.3228, 0.467, 0.3228, 0.4645, 0.3228, 0.467, 0.3228, 0.4694, 0.3228, 0.4694, 0.3228, 0.467, 0.3228, 0.4694, 0.3228, 0.4718, 0.3228, 0.4718, 0.3228, 0.4694, 0.3228, 0.473, 0.3398, 0.4718, 0.3398, 0.4718, 0.3398, 0.473, 0.3398, 0.4718, 0.3398, 0.4694, 0.3398, 0.4694, 0.3398, 0.4718, 0.3398, 0.4694, 0.3398, 0.467, 0.3398, 0.467, 0.3398, 0.4694, 0.3398, 0.467, 0.3398, 0.4645, 0.3398, 0.4645, 0.3398, 0.467, 0.3398, 0.4645, 0.3398, 0.4621, 0.3398, 0.4621, 0.3398, 0.4645, 0.3398, 0.4621, 0.3398, 0.4597, 0.3398, 0.4597, 0.3398, 0.4621, 0.3398, 0.4584, 0.3386, 0.4597, 0.3386, 0.4597, 0.3398, 0.4584, 0.3398, 0.4597, 0.3386, 0.4621, 0.3386, 0.4621, 0.3398, 0.4597, 0.3398, 0.4621, 0.3386, 0.4645, 0.3386, 0.4645, 0.3398, 0.4621, 0.3398, 0.4645, 0.3386, 0.467, 0.3386, 0.467, 0.3398, 0.4645, 0.3398, 0.467, 0.3386, 0.4694, 0.3386, 0.4694, 0.3398, 0.467, 0.3398, 0.4694, 0.3386, 0.4718, 0.3386, 0.4718, 0.3398, 0.4694, 0.3398, 0.4287, 0.3473, 0.4287, 0.3485, 0.4287, 0.3485, 0.4287, 0.3473, 0.4282, 0.3454, 0.4282, 0.3473, 0.4282, 0.3473, 0.4282, 0.3454, 0.4256, 0.3454, 0.4275, 0.3454, 0.4275, 0.3454, 0.4256, 0.3454, 0.4282, 0.348, 0.4275, 0.348, 0.4275, 0.348, 0.4282, 0.348, 0.4256, 0.348, 0.4256, 0.3473, 0.4256, 0.3473, 0.4256, 0.348, 0.4275, 0.3485, 0.425, 0.3485, 0.425, 0.3485, 0.4275, 0.3485, 0.425, 0.3473, 0.425, 0.3448, 0.425, 0.3448, 0.425, 0.3473, 0.4287, 0.3473, 0.4287, 0.3485, 0.4287, 0.3485, 0.4287, 0.3473, 0.425, 0.3485, 0.425, 0.3473, 0.425, 0.3473, 0.425, 0.3485, 0.4287, 0.3448, 0.4287, 0.3473, 0.4287, 0.3473, 0.4287, 0.3448, 0.4275, 0.3485, 0.425, 0.3485, 0.425, 0.3485, 0.4275, 0.3485, 0.4287, 0.3485, 0.4275, 0.3485, 0.4275, 0.3485, 0.4287, 0.3485, 0.425, 0.3485, 0.425, 0.3473, 0.425, 0.3473, 0.425, 0.3485, 0.9427, 0.7026, 0.9427, 0.7038, 0.9427, 0.7038, 0.9427, 0.7026, 0.9427, 0.7001, 0.9427, 0.7026, 0.9427, 0.7026, 0.9427, 0.7001, 0.9391, 0.7001, 0.9415, 0.7001, 0.9415, 0.7001, 0.9391, 0.7001, 0.9391, 0.7026, 0.9391, 0.7001, 0.9391, 0.7001, 0.9391, 0.7026, 0.4287, 0.3485, 0.4275, 0.3485, 0.4275, 0.3485, 0.4287, 0.3485, 0.4287, 0.3448, 0.4287, 0.3473, 0.4287, 0.3473, 0.4287, 0.3448, 0.425, 0.3448, 0.4275, 0.3448, 0.4275, 0.3448, 0.425, 0.3448, 0.4489, 0.32, 0.4489, 0.3224, 0.4489, 0.3224, 0.4489, 0.32, 0.4403, 0.3334, 0.4379, 0.3334, 0.4379, 0.3334, 0.4403, 0.3334, 0.4343, 0.3322, 0.4343, 0.3297, 0.4343, 0.3297, 0.4343, 0.3322, 0.4452, 0.3188, 0.4476, 0.3188, 0.4476, 0.3188, 0.4452, 0.3188, 0.4489, 0.3224, 0.4489, 0.3249, 0.4489, 0.3249, 0.4489, 0.3224, 0.4428, 0.3334, 0.4403, 0.3334, 0.4403, 0.3334, 0.4428, 0.3334, 0.4428, 0.3188, 0.4452, 0.3188, 0.4452, 0.3188, 0.4428, 0.3188, 0.4489, 0.3249, 0.4489, 0.3273, 0.4489, 0.3273, 0.4489, 0.3249, 0.4476, 0.3188, 0.4489, 0.3188, 0.4489, 0.3188, 0.4476, 0.3188, 0.4452, 0.3334, 0.4428, 0.3334, 0.4428, 0.3334, 0.4452, 0.3334, 0.4403, 0.3188, 0.4428, 0.3188, 0.4428, 0.3188, 0.4403, 0.3188, 0.4489, 0.3334, 0.4476, 0.3334, 0.4476, 0.3334, 0.4489, 0.3334, 0.4489, 0.3273, 0.4489, 0.3297, 0.4489, 0.3297, 0.4489, 0.3273, 0.4476, 0.3334, 0.4452, 0.3334, 0.4452, 0.3334, 0.4476, 0.3334, 0.4379, 0.3188, 0.4403, 0.3188, 0.4403, 0.3188, 0.4379, 0.3188, 0.4299, 0.5531, 0.4299, 0.5543, 0.4299, 0.5543, 0.4299, 0.5531, 0.4299, 0.5543, 0.4299, 0.5568, 0.4299, 0.5568, 0.4299, 0.5543, 0.4299, 0.5568, 0.4299, 0.5592, 0.4299, 0.5592, 0.4299, 0.5568, 0.4299, 0.5592, 0.4299, 0.5616, 0.4299, 0.5616, 0.4299, 0.5592, 0.4299, 0.5616, 0.4299, 0.5641, 0.4299, 0.5641, 0.4299, 0.5616, 0.4299, 0.5641, 0.4299, 0.5665, 0.4299, 0.5665, 0.4299, 0.5641, 0.4129, 0.5677, 0.4129, 0.5665, 0.4129, 0.5665, 0.4129, 0.5677, 0.4129, 0.5665, 0.4129, 0.5641, 0.4129, 0.5641, 0.4129, 0.5665, 0.4129, 0.5641, 0.4129, 0.5616, 0.4129, 0.5616, 0.4129, 0.5641, 0.4129, 0.5616, 0.4129, 0.5592, 0.4129, 0.5592, 0.4129, 0.5616, 0.4129, 0.5592, 0.4129, 0.5568, 0.4129, 0.5568, 0.4129, 0.5592, 0.4129, 0.5568, 0.4129, 0.5543, 0.4129, 0.5543, 0.4129, 0.5568, 0.4299, 0.5531, 0.4299, 0.5543, 0.4299, 0.5543, 0.4299, 0.5531, 0.4299, 0.5543, 0.4299, 0.5568, 0.4299, 0.5568, 0.4299, 0.5543, 0.4299, 0.5568, 0.4299, 0.5592, 0.4299, 0.5592, 0.4299, 0.5568, 0.4299, 0.5592, 0.4299, 0.5616, 0.4299, 0.5616, 0.4299, 0.5592, 0.4299, 0.5616, 0.4299, 0.5641, 0.4299, 0.5641, 0.4299, 0.5616, 0.4299, 0.5641, 0.4299, 0.5665, 0.4299, 0.5665, 0.4299, 0.5641, 0.4129, 0.5677, 0.4129, 0.5665, 0.4129, 0.5665, 0.4129, 0.5677, 0.4129, 0.5665, 0.4129, 0.5641, 0.4129, 0.5641, 0.4129, 0.5665, 0.4129, 0.5641, 0.4129, 0.5616, 0.4129, 0.5616, 0.4129, 0.5641, 0.4129, 0.5616, 0.4129, 0.5592, 0.4129, 0.5592, 0.4129, 0.5616, 0.4129, 0.5592, 0.4129, 0.5568, 0.4129, 0.5568, 0.4129, 0.5592, 0.4129, 0.5568, 0.4129, 0.5543, 0.4129, 0.5543, 0.4129, 0.5568, 0.4299, 0.5531, 0.4299, 0.5543, 0.4299, 0.5543, 0.4299, 0.5531, 0.4299, 0.5543, 0.4299, 0.5568, 0.4299, 0.5568, 0.4299, 0.5543, 0.4299, 0.5568, 0.4299, 0.5592, 0.4299, 0.5592, 0.4299, 0.5568, 0.4526, 0.4231, 0.4526, 0.4231, 0.4526, 0.4231, 0.4526, 0.4231, 0.4526, 0.4304, 0.4526, 0.4304, 0.4526, 0.4304, 0.4526, 0.4304, 0.4129, 0.5677, 0.4129, 0.5665, 0.4129, 0.5665, 0.4129, 0.5677, 0.4305, 0.4384, 0.4305, 0.4384, 0.4305, 0.4384, 0.4305, 0.4384, 0.4129, 0.5641, 0.4129, 0.5616, 0.4129, 0.5616, 0.4129, 0.5641, 0.4305, 0.4409, 0.4305, 0.4384, 0.4305, 0.4384, 0.4305, 0.4409, 0.4129, 0.5592, 0.4129, 0.5568, 0.4129, 0.5568, 0.4129, 0.5592, 0.4305, 0.4482, 0.4305, 0.4482, 0.4305, 0.4482, 0.4305, 0.4482, 0.4572, 0.3386, 0.4572, 0.3374, 0.4572, 0.3374, 0.4572, 0.3386, 0.4572, 0.3374, 0.4572, 0.335, 0.4572, 0.335, 0.4572, 0.3374, 0.4572, 0.335, 0.4572, 0.3325, 0.4572, 0.3325, 0.4572, 0.335, 0.4572, 0.3325, 0.4572, 0.3301, 0.4572, 0.3301, 0.4572, 0.3325, 0.4572, 0.3301, 0.4572, 0.3277, 0.4572, 0.3277, 0.4572, 0.3301, 0.4572, 0.3277, 0.4572, 0.3252, 0.4572, 0.3252, 0.4572, 0.3277, 0.4743, 0.324, 0.4743, 0.3252, 0.4743, 0.3252, 0.4743, 0.324, 0.4743, 0.3252, 0.4743, 0.3277, 0.4743, 0.3277, 0.4743, 0.3252, 0.4743, 0.3277, 0.4743, 0.3301, 0.4743, 0.3301, 0.4743, 0.3277, 0.4743, 0.3301, 0.4743, 0.3325, 0.4743, 0.3325, 0.4743, 0.3301, 0.4743, 0.3325, 0.4743, 0.335, 0.4743, 0.335, 0.4743, 0.3325, 0.4743, 0.335, 0.4743, 0.3374, 0.4743, 0.3374, 0.4743, 0.335, 0.473, 0.324, 0.4743, 0.324, 0.4743, 0.3252, 0.473, 0.3252, 0.473, 0.3252, 0.4743, 0.3252, 0.4743, 0.3277, 0.473, 0.3277, 0.473, 0.3277, 0.4743, 0.3277, 0.4743, 0.3301, 0.473, 0.3301, 0.473, 0.3301, 0.4743, 0.3301, 0.4743, 0.3325, 0.473, 0.3325, 0.473, 0.3325, 0.4743, 0.3325, 0.4743, 0.335, 0.473, 0.335, 0.473, 0.335, 0.4743, 0.335, 0.4743, 0.3374, 0.473, 0.3374, 0.4572, 0.335, 0.4584, 0.335, 0.4584, 0.3374, 0.4572, 0.3374, 0.4572, 0.3325, 0.4584, 0.3325, 0.4584, 0.335, 0.4572, 0.335, 0.4572, 0.3301, 0.4584, 0.3301, 0.4584, 0.3325, 0.4572, 0.3325, 0.4572, 0.3277, 0.4584, 0.3277, 0.4584, 0.3301, 0.4572, 0.3301, 0.4572, 0.3252, 0.4584, 0.3252, 0.4584, 0.3277, 0.4572, 0.3277, 0.4572, 0.324, 0.4584, 0.324, 0.4584, 0.3252, 0.4572, 0.3252, 0.4572, 0.3386, 0.4584, 0.3386, 0.4584, 0.3398, 0.4572, 0.3398, 0.4572, 0.3228, 0.4584, 0.3228, 0.4584, 0.3228, 0.4572, 0.3228, 0.4235, 0.3176, 0.4235, 0.3176, 0.4235, 0.3176, 0.4235, 0.3176, 0.4381, 0.3176, 0.4381, 0.3176, 0.4381, 0.3176, 0.4381, 0.3176, 0.4299, 0.5519, 0.4287, 0.5519, 0.4287, 0.5519, 0.4299, 0.5519, 0.4153, 0.5689, 0.4141, 0.5689, 0.4141, 0.5689, 0.4153, 0.5689, 0.4153, 0.5689, 0.4141, 0.5689, 0.4141, 0.5689, 0.4153, 0.5689, 0.4153, 0.5689, 0.4141, 0.5689, 0.4141, 0.5689, 0.4153, 0.5689, 0.4597, 0.3398, 0.4584, 0.3398, 0.4584, 0.3398, 0.4597, 0.3398, 0.4489, 0.3297, 0.4489, 0.3322, 0.4489, 0.3322, 0.4489, 0.3297, 0.4355, 0.3188, 0.4379, 0.3188, 0.4379, 0.3188, 0.4355, 0.3188, 0.4343, 0.3188, 0.4355, 0.3188, 0.4355, 0.3188, 0.4343, 0.3188, 0.4489, 0.3322, 0.4489, 0.3334, 0.4489, 0.3334, 0.4489, 0.3322, 0.4343, 0.3334, 0.4343, 0.3322, 0.4343, 0.3322, 0.4343, 0.3334, 0.4343, 0.32, 0.4343, 0.3188, 0.4343, 0.3188, 0.4343, 0.32, 0.4743, 0.3398, 0.473, 0.3398, 0.473, 0.3398, 0.4743, 0.3398, 0.4393, 0.3164, 0.4393, 0.3164, 0.4393, 0.3164, 0.4393, 0.3164, 0.4235, 0.3006, 0.4235, 0.3006, 0.4235, 0.3006, 0.4235, 0.3006, 0.4141, 0.5519, 0.4141, 0.5519, 0.4141, 0.5519, 0.4141, 0.5519, 0.4275, 0.5519, 0.4287, 0.5519, 0.4287, 0.5519, 0.4275, 0.5519, 0.4275, 0.5519, 0.4287, 0.5519, 0.4287, 0.5519, 0.4275, 0.5519, 0.4718, 0.3228, 0.473, 0.3228, 0.473, 0.3228, 0.4718, 0.3228, 0.4718, 0.3386, 0.473, 0.3386, 0.473, 0.3398, 0.4718, 0.3398, 0.4718, 0.3228, 0.473, 0.3228, 0.473, 0.324, 0.4718, 0.324, 0.4572, 0.3228, 0.4584, 0.3228, 0.4584, 0.324, 0.4572, 0.324, 0.473, 0.3228, 0.4743, 0.3228, 0.4743, 0.324, 0.473, 0.324, 0.4743, 0.3228, 0.4743, 0.324, 0.4743, 0.324, 0.4743, 0.3228, 0.4223, 0.3164, 0.4223, 0.3164, 0.4223, 0.3164, 0.4223, 0.3164, 0.4381, 0.3176, 0.4381, 0.3176, 0.4381, 0.3176, 0.4381, 0.3176, 0.4141, 0.5689, 0.4129, 0.5689, 0.4129, 0.5689, 0.4141, 0.5689, 0.4584, 0.3228, 0.4597, 0.3228, 0.4597, 0.324, 0.4584, 0.324, 0.4597, 0.3228, 0.4621, 0.3228, 0.4621, 0.324, 0.4597, 0.324, 0.4621, 0.3228, 0.4645, 0.3228, 0.4645, 0.324, 0.4621, 0.324, 0.4645, 0.3228, 0.467, 0.3228, 0.467, 0.324, 0.4645, 0.324, 0.467, 0.3228, 0.4694, 0.3228, 0.4694, 0.324, 0.467, 0.324, 0.4694, 0.3228, 0.4718, 0.3228, 0.4718, 0.324, 0.4694, 0.324, 0.4129, 0.5543, 0.4129, 0.5531, 0.4129, 0.5531, 0.4129, 0.5543, 0.4129, 0.5543, 0.4129, 0.5531, 0.4129, 0.5531, 0.4129, 0.5543, 0.4129, 0.5543, 0.4129, 0.5531, 0.4129, 0.5531, 0.4129, 0.5543, 0.4572, 0.3252, 0.4572, 0.324, 0.4572, 0.324, 0.4572, 0.3252, 0.4343, 0.3224, 0.4343, 0.32, 0.4343, 0.32, 0.4343, 0.3224, 0.4572, 0.3374, 0.4584, 0.3374, 0.4584, 0.3386, 0.4572, 0.3386, 0.4572, 0.3398, 0.4572, 0.3386, 0.4572, 0.3386, 0.4572, 0.3398, 0.4393, 0.3164, 0.4393, 0.3164, 0.4393, 0.3164, 0.4393, 0.3164, 0.4235, 0.3006, 0.4235, 0.3006, 0.4235, 0.3006, 0.4235, 0.3006, 0.4223, 0.3164, 0.4223, 0.3164, 0.4223, 0.3164, 0.4223, 0.3164, 0.4343, 0.3249, 0.4343, 0.3224, 0.4343, 0.3224, 0.4343, 0.3249, 0.4355, 0.3334, 0.4343, 0.3334, 0.4343, 0.3334, 0.4355, 0.3334, 0.4343, 0.3273, 0.4343, 0.3249, 0.4343, 0.3249, 0.4343, 0.3273, 0.4489, 0.3188, 0.4489, 0.32, 0.4489, 0.32, 0.4489, 0.3188, 0.4379, 0.3334, 0.4355, 0.3334, 0.4355, 0.3334, 0.4379, 0.3334, 0.4343, 0.3297, 0.4343, 0.3273, 0.4343, 0.3273, 0.4343, 0.3297, 0.4299, 0.5665, 0.4299, 0.5677, 0.4299, 0.5677, 0.4299, 0.5665, 0.4299, 0.5665, 0.4299, 0.5677, 0.4299, 0.5677, 0.4299, 0.5665, 0.4299, 0.5665, 0.4299, 0.5677, 0.4299, 0.5677, 0.4299, 0.5665, 0.4743, 0.3374, 0.4743, 0.3386, 0.4743, 0.3386, 0.4743, 0.3374, 0.473, 0.3374, 0.4743, 0.3374, 0.4743, 0.3386, 0.473, 0.3386, 0.4375, 0.436, 0.4375, 0.436, 0.4375, 0.436, 0.4375, 0.436, 0.4375, 0.436, 0.4354, 0.436, 0.4354, 0.436, 0.4375, 0.436, 0.4333, 0.436, 0.4333, 0.436, 0.4333, 0.436, 0.4333, 0.436, 0.4354, 0.436, 0.433, 0.436, 0.433, 0.436, 0.4354, 0.436, 0.433, 0.436, 0.433, 0.436, 0.433, 0.436, 0.433, 0.436, 0.9297, 0.688, 0.9318, 0.688, 0.9318, 0.688, 0.9297, 0.688, 0.9318, 0.688, 0.9339, 0.688, 0.9339, 0.688, 0.9318, 0.688, 0.4354, 0.436, 0.4375, 0.436, 0.4375, 0.436, 0.4354, 0.436, 0.4333, 0.436, 0.4333, 0.436, 0.4333, 0.436, 0.4333, 0.436, 0.4375, 0.436, 0.4354, 0.436, 0.4354, 0.436, 0.4375, 0.436, 0.4333, 0.436, 0.4354, 0.436, 0.4354, 0.436, 0.4333, 0.436, 0.4354, 0.436, 0.4333, 0.436, 0.433, 0.436, 0.4354, 0.436, 0.4375, 0.436, 0.4354, 0.436, 0.4354, 0.436, 0.4378, 0.436, 0.4354, 0.436, 0.4375, 0.436, 0.4378, 0.436, 0.4354, 0.436, 0.4333, 0.436, 0.4354, 0.436, 0.4354, 0.436, 0.433, 0.436, 0.4333, 0.436, 0.4333, 0.436, 0.433, 0.436, 0.433, 0.436, 0.4375, 0.436, 0.4375, 0.436, 0.4378, 0.436, 0.4378, 0.436, 0.4354, 0.436, 0.4375, 0.436, 0.4375, 0.436, 0.4354, 0.436, 0.4378, 0.436, 0.4378, 0.436, 0.4378, 0.436, 0.4378, 0.436, 0.4378, 0.436, 0.4354, 0.436, 0.4354, 0.436, 0.4378, 0.436, 0.4333, 0.436, 0.4354, 0.436, 0.4354, 0.436, 0.4333, 0.436, 0.4354, 0.436, 0.4333, 0.436, 0.4333, 0.436, 0.4354, 0.436, 0.4378, 0.436, 0.4378, 0.436, 0.4378, 0.436, 0.4378, 0.436, 0.4375, 0.436, 0.4375, 0.436, 0.4378, 0.436, 0.4378, 0.436, 0.4333, 0.436, 0.4333, 0.436, 0.433, 0.436, 0.433, 0.436, 0.4333, 0.436, 0.4333, 0.436, 0.4333, 0.436, 0.4333, 0.436, 0.9318, 0.688, 0.9339, 0.688, 0.9339, 0.688, 0.9318, 0.688, 0.9297, 0.688, 0.9318, 0.688, 0.9318, 0.688, 0.9297, 0.688, 0.433, 0.436, 0.433, 0.436, 0.433, 0.436, 0.433, 0.436, 0.4333, 0.436, 0.4333, 0.436, 0.4333, 0.436, 0.4333, 0.436, 0.4375, 0.436, 0.4375, 0.436, 0.4375, 0.436, 0.4375, 0.436, 0.4299, 0.5665, 0.4299, 0.5677, 0.4299, 0.5677, 0.4299, 0.5665, 0.4299, 0.5677, 0.4299, 0.5689, 0.4299, 0.5689, 0.4299, 0.5677, 0.4129, 0.5543, 0.4129, 0.5531, 0.4129, 0.5531, 0.4129, 0.5543, 0.4235, 0.3006, 0.4235, 0.3006, 0.4235, 0.3006, 0.4235, 0.3006, 0.4275, 0.5519, 0.4287, 0.5519, 0.4287, 0.5519, 0.4275, 0.5519, 0.4223, 0.3164, 0.4223, 0.3164, 0.4223, 0.3164, 0.4223, 0.3164, 0.4153, 0.5689, 0.4141, 0.5689, 0.4141, 0.5689, 0.4153, 0.5689, 0.4287, 0.5519, 0.4299, 0.5519, 0.4299, 0.5519, 0.4287, 0.5519, 0.4129, 0.5568, 0.4129, 0.5543, 0.4129, 0.5543, 0.4129, 0.5568, 0.4129, 0.5592, 0.4129, 0.5568, 0.4129, 0.5568, 0.4129, 0.5592, 0.4129, 0.5616, 0.4129, 0.5592, 0.4129, 0.5592, 0.4129, 0.5616, 0.4129, 0.5641, 0.4129, 0.5616, 0.4129, 0.5616, 0.4129, 0.5641, 0.4129, 0.5665, 0.4129, 0.5641, 0.4129, 0.5641, 0.4129, 0.5665, 0.4129, 0.5677, 0.4129, 0.5665, 0.4129, 0.5665, 0.4129, 0.5677, 0.4526, 0.428, 0.4526, 0.4256, 0.4526, 0.4256, 0.4526, 0.428, 0.4526, 0.4231, 0.4526, 0.4231, 0.4526, 0.4231, 0.4526, 0.4231, 0.4299, 0.5568, 0.4299, 0.5592, 0.4299, 0.5592, 0.4299, 0.5568, 0.4299, 0.5543, 0.4299, 0.5568, 0.4299, 0.5568, 0.4299, 0.5543, 0.4299, 0.5531, 0.4299, 0.5543, 0.4299, 0.5543, 0.4299, 0.5531, 0.425, 0.5519, 0.4275, 0.5519, 0.4275, 0.5519, 0.425, 0.5519, 0.4226, 0.5519, 0.425, 0.5519, 0.425, 0.5519, 0.4226, 0.5519, 0.4202, 0.5519, 0.4226, 0.5519, 0.4226, 0.5519, 0.4202, 0.5519, 0.4375, 0.436, 0.4375, 0.436, 0.4375, 0.436, 0.4375, 0.436, 0.4141, 0.5519, 0.4153, 0.5519, 0.4153, 0.5519, 0.4141, 0.5519, 0.4178, 0.5689, 0.4153, 0.5689, 0.4153, 0.5689, 0.4178, 0.5689, 0.4202, 0.5689, 0.4178, 0.5689, 0.4178, 0.5689, 0.4202, 0.5689, 0.4226, 0.5689, 0.4202, 0.5689, 0.4202, 0.5689, 0.4226, 0.5689, 0.425, 0.5689, 0.4226, 0.5689, 0.4226, 0.5689, 0.425, 0.5689, 0.4275, 0.5689, 0.425, 0.5689, 0.425, 0.5689, 0.4275, 0.5689, 0.4287, 0.5689, 0.4275, 0.5689, 0.4275, 0.5689, 0.4287, 0.5689, 0.4129, 0.5519, 0.4129, 0.5531, 0.4129, 0.5531, 0.4129, 0.5519, 0.4129, 0.5689, 0.4141, 0.5689, 0.4141, 0.5689, 0.4129, 0.5689, 0.4129, 0.5531, 0.4129, 0.5519, 0.4129, 0.5519, 0.4129, 0.5531, 0.4299, 0.5689, 0.4287, 0.5689, 0.4287, 0.5689, 0.4299, 0.5689, 0.4427, 0.436, 0.4448, 0.436, 0.4451, 0.436, 0.4427, 0.436, 0.4406, 0.436, 0.4427, 0.436, 0.4427, 0.436, 0.4403, 0.436, 0.4406, 0.436, 0.4406, 0.436, 0.4403, 0.436, 0.4403, 0.436, 0.4448, 0.436, 0.4448, 0.436, 0.4451, 0.436, 0.4451, 0.436, 0.4448, 0.436, 0.4427, 0.436, 0.4427, 0.436, 0.4451, 0.436, 0.4427, 0.436, 0.4406, 0.436, 0.4403, 0.436, 0.4427, 0.436, 0.4229, 0.5519, 0.425, 0.5519, 0.425, 0.5519, 0.4229, 0.5519, 0.425, 0.5519, 0.4272, 0.5519, 0.4272, 0.5519, 0.425, 0.5519, 0.4448, 0.436, 0.4427, 0.436, 0.4427, 0.436, 0.4448, 0.436, 0.4406, 0.436, 0.4427, 0.436, 0.4427, 0.436, 0.4406, 0.436, 0.4448, 0.436, 0.4448, 0.436, 0.4448, 0.436, 0.4448, 0.436, 0.4427, 0.436, 0.4406, 0.436, 0.4406, 0.436, 0.4427, 0.436, 0.4249, 0.3173, 0.4249, 0.3197, 0.4249, 0.3197, 0.4249, 0.3173, 0.4249, 0.3197, 0.4249, 0.3222, 0.4249, 0.3222, 0.4249, 0.3197, 0.4249, 0.3222, 0.4249, 0.3246, 0.4249, 0.3246, 0.4249, 0.3222, 0.4249, 0.3222, 0.4249, 0.3246, 0.4249, 0.3246, 0.4249, 0.3222, 0.4249, 0.3197, 0.4249, 0.3222, 0.4249, 0.3222, 0.4249, 0.3197, 0.4249, 0.3173, 0.4249, 0.3197, 0.4249, 0.3197, 0.4249, 0.3173, 0.4526, 0.4256, 0.4526, 0.4231, 0.4526, 0.4231, 0.4526, 0.4256, 0.4526, 0.4304, 0.4526, 0.4304, 0.4526, 0.4304, 0.4526, 0.4304, 0.4526, 0.4304, 0.4526, 0.428, 0.4526, 0.428, 0.4526, 0.4304, 0.4393, 0.3164, 0.4393, 0.3176, 0.4393, 0.3176, 0.4393, 0.3164, 0.4249, 0.5481, 0.4237, 0.5481, 0.4275, 0.5519, 0.4287, 0.5519, 0.4166, 0.5557, 0.4154, 0.5557, 0.4141, 0.5519, 0.4153, 0.5519, 0.419, 0.5557, 0.4166, 0.5557, 0.4153, 0.5519, 0.4178, 0.5519, 0.4214, 0.5557, 0.419, 0.5557, 0.4178, 0.5519, 0.4202, 0.5519, 0.4239, 0.5557, 0.4214, 0.5557, 0.4202, 0.5519, 0.4226, 0.5519, 0.4263, 0.5557, 0.4239, 0.5557, 0.4226, 0.5519, 0.425, 0.5519, 0.932, 0.6926, 0.932, 0.695, 0.932, 0.695, 0.932, 0.6926, 0.9466, 0.6974, 0.9441, 0.6974, 0.9441, 0.6974, 0.9466, 0.6974, 0.932, 0.6901, 0.932, 0.6926, 0.932, 0.6926, 0.932, 0.6901, 0.9441, 0.6974, 0.9417, 0.6974, 0.9417, 0.6974, 0.9441, 0.6974, 0.932, 0.6877, 0.932, 0.6901, 0.932, 0.6901, 0.932, 0.6877, 0.9417, 0.6974, 0.9393, 0.6974, 0.9393, 0.6974, 0.9417, 0.6974, 0.932, 0.6853, 0.932, 0.6877, 0.932, 0.6877, 0.932, 0.6853, 0.949, 0.6816, 0.949, 0.6828, 0.949, 0.6828, 0.949, 0.6816, 0.932, 0.6962, 0.932, 0.695, 0.932, 0.695, 0.932, 0.6962, 0.9393, 0.6974, 0.9368, 0.6974, 0.9368, 0.6974, 0.9393, 0.6974, 0.932, 0.6828, 0.932, 0.6853, 0.932, 0.6853, 0.932, 0.6828, 0.949, 0.6828, 0.949, 0.6816, 0.949, 0.6816, 0.949, 0.6828, 0.9368, 0.6974, 0.9344, 0.6974, 0.9344, 0.6974, 0.9368, 0.6974, 0.949, 0.6853, 0.949, 0.6828, 0.949, 0.6828, 0.949, 0.6853, 0.9344, 0.6974, 0.9332, 0.6974, 0.9332, 0.6974, 0.9344, 0.6974, 0.949, 0.6877, 0.949, 0.6853, 0.949, 0.6853, 0.949, 0.6877, 0.9344, 0.6804, 0.9368, 0.6804, 0.9368, 0.6804, 0.9344, 0.6804, 0.9332, 0.6974, 0.932, 0.6974, 0.932, 0.6974, 0.9332, 0.6974, 0.949, 0.6901, 0.949, 0.6877, 0.949, 0.6877, 0.949, 0.6901, 0.9368, 0.6804, 0.9393, 0.6804, 0.9393, 0.6804, 0.9368, 0.6804, 0.949, 0.6974, 0.9478, 0.6974, 0.9478, 0.6974, 0.949, 0.6974, 0.949, 0.6926, 0.949, 0.6901, 0.949, 0.6901, 0.949, 0.6926, 0.9393, 0.6804, 0.9417, 0.6804, 0.9417, 0.6804, 0.9393, 0.6804, 0.932, 0.6974, 0.9332, 0.6974, 0.9332, 0.6974, 0.932, 0.6974, 0.932, 0.6804, 0.9332, 0.6804, 0.9332, 0.6804, 0.932, 0.6804, 0.949, 0.695, 0.949, 0.6926, 0.949, 0.6926, 0.949, 0.695, 0.9417, 0.6804, 0.9441, 0.6804, 0.9441, 0.6804, 0.9417, 0.6804, 0.949, 0.6804, 0.9478, 0.6804, 0.9478, 0.6804, 0.949, 0.6804, 0.949, 0.6804, 0.949, 0.6816, 0.949, 0.6816, 0.949, 0.6804, 0.9332, 0.6804, 0.932, 0.6804, 0.932, 0.6804, 0.9332, 0.6804, 0.9441, 0.6804, 0.9466, 0.6804, 0.9466, 0.6804, 0.9441, 0.6804, 0.949, 0.6974, 0.949, 0.6962, 0.949, 0.6962, 0.949, 0.6974, 0.932, 0.6974, 0.932, 0.6962, 0.932, 0.6962, 0.932, 0.6974, 0.9332, 0.6974, 0.9344, 0.6974, 0.9344, 0.6974, 0.9332, 0.6974, 0.949, 0.6828, 0.949, 0.6853, 0.949, 0.6853, 0.949, 0.6828, 0.9466, 0.6804, 0.9478, 0.6804, 0.9478, 0.6804, 0.9466, 0.6804, 0.4129, 0.5665, 0.4129, 0.5641, 0.4129, 0.5641, 0.4129, 0.5665, 0.4129, 0.5616, 0.4129, 0.5592, 0.4129, 0.5592, 0.4129, 0.5616, 0.4129, 0.5568, 0.4129, 0.5543, 0.4129, 0.5543, 0.4129, 0.5568, 0.4305, 0.4506, 0.4305, 0.4482, 0.4305, 0.4482, 0.4305, 0.4506, 0.4305, 0.4384, 0.4305, 0.4409, 0.4305, 0.4409, 0.4305, 0.4384, 0.4305, 0.4457, 0.4305, 0.4457, 0.4305, 0.4457, 0.4305, 0.4457, 0.4305, 0.4482, 0.4305, 0.4506, 0.4305, 0.4506, 0.4305, 0.4482, 0.4305, 0.4433, 0.4305, 0.4433, 0.4305, 0.4433, 0.4305, 0.4433, 0.4305, 0.4457, 0.4305, 0.4433, 0.4305, 0.4433, 0.4305, 0.4457, 0.4305, 0.4506, 0.4305, 0.4506, 0.4305, 0.4506, 0.4305, 0.4506, 0.4305, 0.4433, 0.4305, 0.4457, 0.4305, 0.4457, 0.4305, 0.4433, 0.4305, 0.4409, 0.4305, 0.4409, 0.4305, 0.4409, 0.4305, 0.4409, 0.425, 0.5689, 0.4226, 0.5689, 0.4226, 0.5689, 0.425, 0.5689, 0.4202, 0.5689, 0.4178, 0.5689, 0.4178, 0.5689, 0.4202, 0.5689, 0.4427, 0.453, 0.4403, 0.453, 0.4403, 0.453, 0.4427, 0.453, 0.4403, 0.453, 0.4427, 0.453, 0.4427, 0.453, 0.4403, 0.453, 0.4378, 0.453, 0.4354, 0.453, 0.4354, 0.453, 0.4378, 0.453, 0.4378, 0.453, 0.4378, 0.453, 0.4378, 0.453, 0.4378, 0.453, 0.4354, 0.453, 0.4378, 0.453, 0.4378, 0.453, 0.4354, 0.453, 0.4427, 0.453, 0.4427, 0.453, 0.4427, 0.453, 0.4427, 0.453, 0.949, 0.695, 0.949, 0.6962, 0.949, 0.6962, 0.949, 0.695, 0.932, 0.6974, 0.932, 0.6962, 0.932, 0.6962, 0.932, 0.6974, 0.932, 0.6828, 0.932, 0.6816, 0.932, 0.6816, 0.932, 0.6828, 0.949, 0.6804, 0.949, 0.6816, 0.949, 0.6816, 0.949, 0.6804, 0.9466, 0.6804, 0.9478, 0.6804, 0.9478, 0.6804, 0.9466, 0.6804, 0.949, 0.6974, 0.9478, 0.6974, 0.9478, 0.6974, 0.949, 0.6974, 0.9344, 0.6974, 0.9332, 0.6974, 0.9332, 0.6974, 0.9344, 0.6974, 0.932, 0.6804, 0.9332, 0.6804, 0.9332, 0.6804, 0.932, 0.6804, 0.949, 0.6926, 0.949, 0.695, 0.949, 0.695, 0.949, 0.6926, 0.949, 0.6901, 0.949, 0.6926, 0.949, 0.6926, 0.949, 0.6901, 0.949, 0.6877, 0.949, 0.6901, 0.949, 0.6901, 0.949, 0.6877, 0.949, 0.6853, 0.949, 0.6877, 0.949, 0.6877, 0.949, 0.6853, 0.949, 0.6828, 0.949, 0.6853, 0.949, 0.6853, 0.949, 0.6828, 0.949, 0.6816, 0.949, 0.6828, 0.949, 0.6828, 0.949, 0.6816, 0.932, 0.6853, 0.932, 0.6828, 0.932, 0.6828, 0.932, 0.6853, 0.932, 0.6877, 0.932, 0.6853, 0.932, 0.6853, 0.932, 0.6877, 0.932, 0.6901, 0.932, 0.6877, 0.932, 0.6877, 0.932, 0.6901, 0.932, 0.6926, 0.932, 0.6901, 0.932, 0.6901, 0.932, 0.6926, 0.932, 0.695, 0.932, 0.6926, 0.932, 0.6926, 0.932, 0.695, 0.932, 0.6962, 0.932, 0.695, 0.932, 0.695, 0.932, 0.6962, 0.9368, 0.6974, 0.9344, 0.6974, 0.9344, 0.6974, 0.9368, 0.6974, 0.9393, 0.6974, 0.9368, 0.6974, 0.9368, 0.6974, 0.9393, 0.6974, 0.9417, 0.6974, 0.9393, 0.6974, 0.9393, 0.6974, 0.9417, 0.6974, 0.9441, 0.6974, 0.9417, 0.6974, 0.9417, 0.6974, 0.9441, 0.6974, 0.9466, 0.6974, 0.9441, 0.6974, 0.9441, 0.6974, 0.9466, 0.6974, 0.9478, 0.6974, 0.9466, 0.6974, 0.9466, 0.6974, 0.9478, 0.6974, 0.9441, 0.6804, 0.9466, 0.6804, 0.9466, 0.6804, 0.9441, 0.6804, 0.9417, 0.6804, 0.9441, 0.6804, 0.9441, 0.6804, 0.9417, 0.6804, 0.9393, 0.6804, 0.9417, 0.6804, 0.9417, 0.6804, 0.9393, 0.6804, 0.9368, 0.6804, 0.9393, 0.6804, 0.9393, 0.6804, 0.9368, 0.6804, 0.9344, 0.6804, 0.9368, 0.6804, 0.9368, 0.6804, 0.9344, 0.6804, 0.9332, 0.6804, 0.9344, 0.6804, 0.9344, 0.6804, 0.9332, 0.6804, 0.932, 0.6816, 0.932, 0.6804, 0.932, 0.6804, 0.932, 0.6816, 0.949, 0.6962, 0.949, 0.6974, 0.949, 0.6974, 0.949, 0.6962, 0.9478, 0.6804, 0.949, 0.6804, 0.949, 0.6804, 0.9478, 0.6804, 0.9332, 0.6974, 0.932, 0.6974, 0.932, 0.6974, 0.9332, 0.6974, 0.932, 0.695, 0.932, 0.6962, 0.932, 0.6962, 0.932, 0.695, 0.9344, 0.6974, 0.9368, 0.6974, 0.9368, 0.6974, 0.9344, 0.6974, 0.9368, 0.6974, 0.9393, 0.6974, 0.9393, 0.6974, 0.9368, 0.6974, 0.932, 0.6828, 0.932, 0.6816, 0.932, 0.6816, 0.932, 0.6828, 0.9393, 0.6974, 0.9417, 0.6974, 0.9417, 0.6974, 0.9393, 0.6974, 0.932, 0.6853, 0.932, 0.6828, 0.932, 0.6828, 0.932, 0.6853, 0.9417, 0.6974, 0.9441, 0.6974, 0.9441, 0.6974, 0.9417, 0.6974, 0.932, 0.6877, 0.932, 0.6853, 0.932, 0.6853, 0.932, 0.6877, 0.9478, 0.6974, 0.9466, 0.6974, 0.9466, 0.6974, 0.9478, 0.6974, 0.9441, 0.6974, 0.9466, 0.6974, 0.9466, 0.6974, 0.9441, 0.6974, 0.932, 0.6901, 0.932, 0.6877, 0.932, 0.6877, 0.932, 0.6901, 0.9466, 0.6974, 0.9478, 0.6974, 0.9478, 0.6974, 0.9466, 0.6974, 0.932, 0.6926, 0.932, 0.6901, 0.932, 0.6901, 0.932, 0.6926, 0.949, 0.6962, 0.949, 0.6974, 0.949, 0.6974, 0.949, 0.6962, 0.932, 0.6816, 0.932, 0.6804, 0.932, 0.6804, 0.932, 0.6816, 0.9466, 0.6804, 0.9441, 0.6804, 0.9441, 0.6804, 0.9466, 0.6804, 0.932, 0.695, 0.932, 0.6926, 0.932, 0.6926, 0.932, 0.695, 0.949, 0.6962, 0.949, 0.695, 0.949, 0.695, 0.949, 0.6962, 0.9441, 0.6804, 0.9417, 0.6804, 0.9417, 0.6804, 0.9441, 0.6804, 0.949, 0.695, 0.949, 0.6962, 0.949, 0.6962, 0.949, 0.695, 0.932, 0.6962, 0.932, 0.6974, 0.932, 0.6974, 0.932, 0.6962, 0.9417, 0.6804, 0.9393, 0.6804, 0.9393, 0.6804, 0.9417, 0.6804, 0.949, 0.6926, 0.949, 0.695, 0.949, 0.695, 0.949, 0.6926, 0.932, 0.6816, 0.932, 0.6828, 0.932, 0.6828, 0.932, 0.6816, 0.9478, 0.6804, 0.949, 0.6804, 0.949, 0.6804, 0.9478, 0.6804, 0.9393, 0.6804, 0.9368, 0.6804, 0.9368, 0.6804, 0.9393, 0.6804, 0.949, 0.6901, 0.949, 0.6926, 0.949, 0.6926, 0.949, 0.6901, 0.949, 0.6816, 0.949, 0.6804, 0.949, 0.6804, 0.949, 0.6816, 0.9368, 0.6804, 0.9344, 0.6804, 0.9344, 0.6804, 0.9368, 0.6804, 0.9478, 0.6804, 0.9466, 0.6804, 0.9466, 0.6804, 0.9478, 0.6804, 0.949, 0.6877, 0.949, 0.6901, 0.949, 0.6901, 0.949, 0.6877, 0.9344, 0.6804, 0.9332, 0.6804, 0.9332, 0.6804, 0.9344, 0.6804, 0.949, 0.6853, 0.949, 0.6877, 0.949, 0.6877, 0.949, 0.6853, 0.9478, 0.6974, 0.949, 0.6974, 0.949, 0.6974, 0.9478, 0.6974, 0.9332, 0.6804, 0.9344, 0.6804, 0.9344, 0.6804, 0.9332, 0.6804, 0.932, 0.6804, 0.932, 0.6816, 0.932, 0.6816, 0.932, 0.6804, 0.4381, 0.3006, 0.4393, 0.3006, 0.4393, 0.3006, 0.4381, 0.3006, 0.4223, 0.3018, 0.4223, 0.3006, 0.4223, 0.3006, 0.4223, 0.3018, 0.4552, 0.5519, 0.4528, 0.5519, 0.425, 0.5519, 0.4275, 0.5519, 0.4299, 0.5689, 0.4299, 0.5677, 0.4299, 0.5677, 0.4299, 0.5689, 0.4235, 0.3176, 0.4223, 0.3176, 0.4223, 0.3176, 0.4235, 0.3176, 0.4223, 0.3018, 0.4223, 0.3006, 0.4223, 0.3006, 0.4223, 0.3018, 0.4393, 0.3164, 0.4393, 0.3176, 0.4393, 0.3176, 0.4393, 0.3164, 0.4381, 0.3006, 0.4393, 0.3006, 0.4393, 0.3006, 0.4381, 0.3006, 0.4235, 0.3176, 0.4223, 0.3176, 0.4223, 0.3176, 0.4235, 0.3176, 0.4223, 0.3018, 0.4223, 0.3006, 0.4223, 0.3006, 0.4223, 0.3018, 0.4393, 0.3164, 0.4393, 0.3176, 0.4393, 0.3176, 0.4393, 0.3164, 0.4235, 0.3176, 0.4223, 0.3176, 0.4223, 0.3176, 0.4235, 0.3176, 0.4223, 0.3006, 0.4235, 0.3006, 0.4235, 0.3006, 0.4223, 0.3006, 0.4223, 0.3006, 0.4235, 0.3006, 0.4235, 0.3006, 0.4223, 0.3006, 0.4223, 0.3006, 0.4235, 0.3006, 0.4235, 0.3006, 0.4223, 0.3006, 0.4393, 0.3176, 0.4381, 0.3176, 0.4381, 0.3176, 0.4393, 0.3176, 0.4393, 0.3176, 0.4381, 0.3176, 0.4381, 0.3176, 0.4393, 0.3176, 0.4393, 0.3176, 0.4381, 0.3176, 0.4381, 0.3176, 0.4393, 0.3176, 0.4393, 0.3006, 0.4393, 0.3018, 0.4393, 0.3018, 0.4393, 0.3006, 0.4393, 0.3006, 0.4393, 0.3018, 0.4393, 0.3018, 0.4393, 0.3006, 0.4393, 0.3006, 0.4393, 0.3018, 0.4393, 0.3018, 0.4393, 0.3006, 0.4223, 0.3176, 0.4223, 0.3164, 0.4223, 0.3164, 0.4223, 0.3176, 0.4223, 0.3176, 0.4223, 0.3164, 0.4223, 0.3164, 0.4223, 0.3176, 0.4223, 0.3176, 0.4223, 0.3164, 0.4223, 0.3164, 0.4223, 0.3176, 0.4223, 0.3176, 0.4223, 0.3164, 0.4223, 0.3164, 0.4223, 0.3176, 0.4393, 0.3006, 0.4393, 0.3018, 0.4393, 0.3018, 0.4393, 0.3006, 0.4393, 0.3176, 0.4381, 0.3176, 0.4381, 0.3176, 0.4393, 0.3176, 0.4223, 0.3006, 0.4235, 0.3006, 0.4235, 0.3006, 0.4223, 0.3006, 0.4235, 0.3176, 0.4223, 0.3176, 0.4223, 0.3176, 0.4235, 0.3176, 0.4381, 0.3006, 0.4393, 0.3006, 0.4393, 0.3006, 0.4381, 0.3006, 0.4393, 0.3164, 0.4393, 0.3176, 0.4393, 0.3176, 0.4393, 0.3164, 0.4223, 0.3018, 0.4223, 0.3006, 0.4223, 0.3006, 0.4223, 0.3018, 0.4393, 0.3006, 0.4381, 0.3006, 0.4223, 0.3006, 0.4393, 0.3006, 0.4223, 0.3018, 0.4223, 0.3018, 0.4223, 0.3018, 0.4223, 0.3018, 0.4393, 0.3018, 0.4393, 0.3018, 0.4393, 0.3018, 0.4393, 0.3018, 0.4381, 0.3006, 0.4381, 0.3006, 0.4381, 0.3006, 0.4381, 0.3006, 0.4141, 0.5519, 0.4129, 0.5519, 0.4129, 0.5519, 0.4141, 0.5519, 0.4393, 0.3018, 0.4393, 0.3018, 0.4393, 0.3018, 0.4393, 0.3018, 0.4223, 0.3018, 0.4223, 0.3018, 0.4223, 0.3018, 0.4223, 0.3018, 0.4129, 0.5689, 0.4129, 0.5677, 0.4129, 0.5677, 0.4129, 0.5689, 0.4381, 0.3006, 0.4381, 0.3006, 0.4381, 0.3006, 0.4381, 0.3006, 0.4287, 0.5689, 0.4299, 0.5689, 0.4299, 0.5689, 0.4287, 0.5689, 0.4223, 0.3018, 0.4223, 0.3018, 0.4223, 0.3018, 0.4223, 0.3018, 0.4223, 0.3018, 0.4223, 0.3018, 0.4223, 0.3018, 0.4223, 0.3018, 0.4223, 0.3164, 0.4223, 0.3164, 0.4223, 0.3164, 0.4223, 0.3164, 0.4129, 0.5519, 0.4141, 0.5519, 0.4141, 0.5519, 0.4129, 0.5519, 0.4299, 0.5519, 0.4299, 0.5531, 0.4299, 0.5531, 0.4299, 0.5519, 0.4381, 0.3006, 0.4381, 0.3006, 0.4381, 0.3006, 0.4381, 0.3006, 0.4393, 0.3164, 0.4393, 0.3164, 0.4393, 0.3164, 0.4393, 0.3164, 0.4452, 0.3188, 0.4476, 0.3188, 0.4476, 0.32, 0.4452, 0.32, 0.4452, 0.32, 0.4476, 0.32, 0.4476, 0.3224, 0.4452, 0.3224, 0.4452, 0.3249, 0.4476, 0.3249, 0.4476, 0.3273, 0.4452, 0.3273, 0.4452, 0.3273, 0.4476, 0.3273, 0.4476, 0.3297, 0.4452, 0.3297, 0.9415, 0.7038, 0.9391, 0.7038, 0.9391, 0.7038, 0.9415, 0.7038, 0.4428, 0.3188, 0.4452, 0.3188, 0.4452, 0.32, 0.4428, 0.32, 0.4428, 0.32, 0.4452, 0.32, 0.4452, 0.3224, 0.4428, 0.3224, 0.4428, 0.3224, 0.4452, 0.3224, 0.4452, 0.3249, 0.4428, 0.3249, 0.4428, 0.3249, 0.4452, 0.3249, 0.4452, 0.3273, 0.4428, 0.3273, 0.4428, 0.3273, 0.4452, 0.3273, 0.4452, 0.3297, 0.4428, 0.3297, 0.4428, 0.3297, 0.4452, 0.3297, 0.4452, 0.3322, 0.4428, 0.3322, 0.4403, 0.3188, 0.4428, 0.3188, 0.4428, 0.32, 0.4403, 0.32, 0.4403, 0.32, 0.4428, 0.32, 0.4428, 0.3224, 0.4403, 0.3224, 0.4403, 0.3224, 0.4428, 0.3224, 0.4428, 0.3249, 0.4403, 0.3249, 0.4403, 0.3249, 0.4428, 0.3249, 0.4428, 0.3273, 0.4403, 0.3273, 0.4403, 0.3273, 0.4428, 0.3273, 0.4428, 0.3297, 0.4403, 0.3297, 0.4403, 0.3297, 0.4428, 0.3297, 0.4428, 0.3322, 0.4403, 0.3322, 0.4379, 0.3188, 0.4403, 0.3188, 0.4403, 0.32, 0.4379, 0.32, 0.4379, 0.32, 0.4403, 0.32, 0.4403, 0.3224, 0.4379, 0.3224, 0.4379, 0.3224, 0.4403, 0.3224, 0.4403, 0.3249, 0.4379, 0.3249, 0.4379, 0.3249, 0.4403, 0.3249, 0.4403, 0.3273, 0.4379, 0.3273, 0.4355, 0.3188, 0.4379, 0.3188, 0.4379, 0.32, 0.4355, 0.32, 0.4355, 0.32, 0.4379, 0.32, 0.4379, 0.3224, 0.4355, 0.3224, 0.4355, 0.3249, 0.4379, 0.3249, 0.4379, 0.3273, 0.4355, 0.3273, 0.4343, 0.3188, 0.4355, 0.3188, 0.4355, 0.32, 0.4343, 0.32, 0.4343, 0.32, 0.4355, 0.32, 0.4355, 0.3224, 0.4343, 0.3224, 0.4343, 0.3224, 0.4355, 0.3224, 0.4355, 0.3249, 0.4343, 0.3249, 0.4343, 0.3249, 0.4355, 0.3249, 0.4355, 0.3273, 0.4343, 0.3273, 0.4343, 0.3273, 0.4355, 0.3273, 0.4355, 0.3297, 0.4343, 0.3297, 0.4343, 0.3297, 0.4355, 0.3297, 0.4355, 0.3322, 0.4343, 0.3322, 0.9391, 0.7038, 0.9391, 0.7026, 0.9391, 0.7026, 0.9391, 0.7038, 0.4476, 0.3273, 0.4489, 0.3273, 0.4489, 0.3297, 0.4476, 0.3297, 0.4476, 0.3249, 0.4489, 0.3249, 0.4489, 0.3273, 0.4476, 0.3273, 0.4476, 0.3224, 0.4489, 0.3224, 0.4489, 0.3249, 0.4476, 0.3249, 0.4476, 0.32, 0.4489, 0.32, 0.4489, 0.3224, 0.4476, 0.3224, 0.4476, 0.3188, 0.4489, 0.3188, 0.4489, 0.32, 0.4476, 0.32, 0.9427, 0.7038, 0.9415, 0.7038, 0.9415, 0.7038, 0.9427, 0.7038, 0.4428, 0.3322, 0.4452, 0.3322, 0.4452, 0.3334, 0.4428, 0.3334, 0.4403, 0.3322, 0.4428, 0.3322, 0.4428, 0.3334, 0.4403, 0.3334, 0.4379, 0.3322, 0.4403, 0.3322, 0.4403, 0.3334, 0.4379, 0.3334, 0.4355, 0.3322, 0.4379, 0.3322, 0.4379, 0.3334, 0.4355, 0.3334, 0.4343, 0.3322, 0.4355, 0.3322, 0.4355, 0.3334, 0.4343, 0.3334, 0.4275, 0.3448, 0.4287, 0.3448, 0.4287, 0.3448, 0.4275, 0.3448, 0.425, 0.3448, 0.4275, 0.3448, 0.4275, 0.3448, 0.425, 0.3448, 0.425, 0.3473, 0.425, 0.3448, 0.425, 0.3448, 0.425, 0.3473, 0.4256, 0.348, 0.4275, 0.348, 0.4275, 0.3485, 0.425, 0.3485, 0.4275, 0.348, 0.4282, 0.348, 0.4287, 0.3485, 0.4275, 0.3485, 0.4282, 0.348, 0.4282, 0.3473, 0.4287, 0.3473, 0.4287, 0.3485, 0.4256, 0.3473, 0.4256, 0.348, 0.425, 0.3485, 0.425, 0.3473, 0.4282, 0.3473, 0.4282, 0.3454, 0.4287, 0.3448, 0.4287, 0.3473, 0.4282, 0.3454, 0.4275, 0.3454, 0.4275, 0.3448, 0.4287, 0.3448, 0.4275, 0.3454, 0.4256, 0.3454, 0.425, 0.3448, 0.4275, 0.3448, 0.4256, 0.3454, 0.4256, 0.3473, 0.425, 0.3473, 0.425, 0.3448, 0.4205, 0.1835, 0.4224, 0.1835, 0.4224, 0.1842, 0.4205, 0.1842, 0.4224, 0.1835, 0.4231, 0.1835, 0.4231, 0.1842, 0.4224, 0.1842, 0.4224, 0.1816, 0.4231, 0.1816, 0.4231, 0.1835, 0.4224, 0.1835, 0.4205, 0.1816, 0.4224, 0.1816, 0.4224, 0.1835, 0.4205, 0.1835, 0.4282, 0.3473, 0.4282, 0.348, 0.4282, 0.348, 0.4282, 0.3473, 0.4275, 0.348, 0.4256, 0.348, 0.4256, 0.348, 0.4275, 0.348, 0.4256, 0.3473, 0.4256, 0.3454, 0.4256, 0.3454, 0.4256, 0.3473, 0.4275, 0.3454, 0.4282, 0.3454, 0.4282, 0.3454, 0.4275, 0.3454, 0.9323, 0.7052, 0.9524, 0.6901, 0.9427, 0.7001, 0.9335, 0.7052, 0.4275, 0.3448, 0.4275, 0.3448, 0.4287, 0.3448, 0.4287, 0.3448, 0.4355, 0.3249, 0.4355, 0.3224, 0.4379, 0.3224, 0.4379, 0.3249, 0.4452, 0.3249, 0.4452, 0.3224, 0.4476, 0.3224, 0.4476, 0.3249, 0.4379, 0.3273, 0.4403, 0.3273, 0.4403, 0.3322, 0.4379, 0.3322, 0.4355, 0.3273, 0.4379, 0.3273, 0.4379, 0.3322, 0.4355, 0.3322])
me_plane_003.materials.append(mat_material_002)
me_plane_003.update()
me_plane_002 = bpy.data.meshes.new('Plane.002')
me_plane_002.from_pydata([(2.167, 2.383, 0.09907), (-2.147, 2.383, 0.09907), (2.167, 2.383, 2.099), (-2.147, 2.383, 2.099), (0.009316, -2.442, 0.06069), (2.009, -2.442, 0.06069), (0.009316, -2.442, 2.061), (2.009, -2.442, 2.061), (-2.446, -2.24, 0.1501), (-2.446, 2.073, 0.1501), (-2.446, -2.24, 2.15), (-2.446, 2.073, 2.15)], [], [(0, 1, 3, 2), (4, 5, 7, 6), (8, 10, 11, 9)])
_uv = me_plane_002.uv_layers.new(name='UVMap')
_uv.uv.foreach_set('vector', [0.4574, 0.2134, 0.4346, 0.2134, 0.4346, 0.1906, 0.4574, 0.1906, 0.4574, 0.2134, 0.4346, 0.2134, 0.4346, 0.1906, 0.4574, 0.1906, 0.4574, 0.2134, 0.4574, 0.1906, 0.4346, 0.1906, 0.4346, 0.2134])
me_plane_002.materials.append(mat_material_003)
me_plane_002.update()

# ---- objects
ob_plane = bpy.data.objects.new('Plane', me_plane_003)
ob_glas = bpy.data.objects.new('Glas', me_plane_002)

# ---- transforms, parenting, visibility, modifiers, constraints
ob_plane.location = (0.0, 0.0, 0.0)
ob_glas.location = (0.0, 0.0, 0.0)

# ---- collection membership
col_collection.objects.link(ob_plane)
col_collection.objects.link(ob_glas)

# ---- scene / render settings (as saved in the file)
scene.frame_start = 1; scene.frame_end = 250; scene.frame_set(210)
scene.render.engine = 'BLENDER_EEVEE_NEXT'
scene.cycles.sampling_pattern = 'TABULATED_SOBOL'
scene.view_settings.view_transform = 'Filmic'
bpy.context.view_layer.update()

# ---- added for rendering (the .blend has no active camera and no usable light): camera, sun
cam_auto = bpy.data.cameras.new('AutoCamera')
cam_auto.lens = 50.0
cam_auto.sensor_width = 36.0
cam_auto.clip_end = 1000.0
ob_auto_camera = bpy.data.objects.new('AutoCamera', cam_auto)
scene.collection.objects.link(ob_auto_camera)
ob_auto_camera.location = (8.64964, -10.3796, 9.45313)
ob_auto_camera.rotation_euler = (1.09748, -7.21219e-08, 0.694738)
scene.camera = ob_auto_camera
light_auto_sun = bpy.data.lights.new('AutoSun', 'SUN')
light_auto_sun.energy = 3.0
light_auto_sun.angle = 0.0523599
ob_auto_sun = bpy.data.objects.new('AutoSun', light_auto_sun)
scene.collection.objects.link(ob_auto_sun)
ob_auto_sun.rotation_euler = (0.872665, 0.174533, 0.523599)
bpy.context.view_layer.update()
